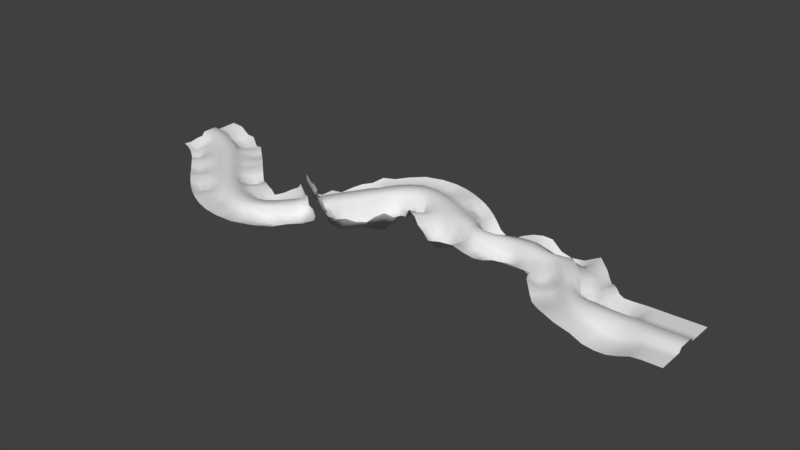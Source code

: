 # Source: Level4b.blend  (saved by Blender 2.78.0; exported with 4.5.12 LTS)
import bpy
from mathutils import Matrix  # noqa: F401  (used for matrix-valued properties, if any)

bpy.ops.wm.read_factory_settings(use_empty=True)
scene = bpy.context.scene
scene.name = 'Scene'

# ---- collections
col_collection_1 = bpy.data.collections.new('Collection 1'); scene.collection.children.link(col_collection_1)

# ---- world
world_world = bpy.data.worlds.new('World'); scene.world = world_world
world_world.color = (0.05088, 0.05088, 0.05088)
world_world.use_sun_shadow = False
world_world.sun_shadow_jitter_overblur = 0.0
world_world.cycles.sampling_method = 'MANUAL'

# ---- meshes
me_plane_001 = bpy.data.meshes.new('Plane.001')
me_plane_001.from_pydata([(0.9865, 2.29, -0.3014), (0.8781, -1.194, -0.3014), (2.586, 2.445, -0.3014), (3.033, -1.011, -0.2928), (1.007, 2.953, 0.5271), (2.5, 3.102, 0.5271), (0.8584, -1.827, 0.5271), (3.112, -1.631, 0.5874), (1.063, 4.789, 0.5686), (2.25, 4.873, 0.8972), (0.8011, -3.669, 0.5271), (3.333, -3.403, 0.9473), (1.109, 6.612, 0.9089), (0.7428, -5.544, 0.5271), (3.572, -5.256, 0.9944), (1.175, 8.485, 0.6726), (0.6857, -7.381, 0.5271), (3.825, -7.137, 0.6195), (0.9323, 0.5482, -0.3014), (2.809, 0.7161, -0.3014), (4.184, 2.77, -0.3014), (5.131, -0.5611, -0.1626), (4.002, 3.407, 0.5303), (5.288, -1.117, 1.004), (3.464, 5.039, 1.417), (5.731, -2.685, 2.305), (2.928, 6.749, 2.017), (6.234, -4.457, 2.507), (2.46, 8.657, 1.14), (6.775, -6.352, 1.7), (4.66, 1.094, -0.3014), (5.782, 3.31, -0.3014), (7.167, 0.133, -0.1928), (5.518, 3.917, 0.5321), (7.407, -0.3866, 0.9638), (4.75, 5.469, 1.389), (8.084, -1.817, 2.425), (3.98, 7.094, 2.049), (8.825, -3.505, 2.633), (9.609, -5.438, 1.262), (6.477, 1.711, -0.3014), (7.355, 4.173, -0.3014), (9.044, 1.155, -0.1599), (7.034, 4.752, 0.5271), (9.345, 0.6869, 1.067), (6.128, 6.317, 0.8532), (10.23, -0.6391, 2.522), (5.204, 7.898, 1.866), (11.15, -2.179, 3.144), (4.333, 9.589, 1.19), (12.06, -3.974, 2.282), (8.201, 2.648, -0.3014), (8.919, 5.13, -0.3014), (10.85, 2.234, -0.2848), (8.551, 5.682, 0.5271), (11.2, 1.734, 0.6861), (7.528, 7.215, 0.6763), (12.23, 0.414, 1.874), (6.486, 8.775, 2.246), (13.28, -1.052, 2.475), (5.467, 10.3, 2.003), (14.3, -2.738, 1.661), (9.886, 3.68, -0.3014), (10.46, 6.249, -0.3014), (12.56, 3.471, -0.3014), (10.05, 6.778, 0.5271), (12.94, 2.966, 0.5271), (8.942, 8.247, 0.6935), (14.06, 1.507, 0.5953), (7.809, 9.742, 2.336), (15.19, 0.03162, 0.7554), (6.699, 11.21, 2.175), (16.3, -1.451, 0.6156), (11.51, 4.86, -0.3014), (11.97, 7.486, -0.3014), (14.19, 4.796, -0.3014), (11.55, 7.997, 0.5271), (14.59, 4.308, 0.5304), (10.37, 9.419, 0.5865), (15.76, 2.915, 0.8821), (9.18, 10.87, 1.43), (16.96, 1.512, 1.417), (8.011, 12.28, 1.25), (18.13, 0.0835, 1.288), (13.08, 6.141, -0.3014), (13.47, 8.77, -0.3014), (15.78, 6.157, -0.3014), (13.03, 9.267, 0.5271), (16.2, 5.682, 0.5336), (11.81, 10.65, 0.5271), (17.42, 4.338, 0.9851), (10.57, 12.06, 0.5448), (18.66, 2.972, 1.482), (9.356, 13.43, 0.5334), (19.88, 1.586, 1.383), (14.63, 7.463, -0.3014), (14.97, 10.14, -0.3014), (17.31, 7.564, -0.3014), (14.52, 10.63, 0.5271), (17.74, 7.096, 0.5271), (13.28, 12.0, 0.5271), (18.98, 5.736, 0.5665), (12.02, 13.38, 0.5271), (20.25, 4.363, 0.7343), (10.78, 14.74, 0.5271), (21.48, 2.998, 0.6625), (16.14, 8.853, -0.3014), (16.47, 11.54, -0.3014), (18.84, 8.981, -0.3014), (16.02, 12.02, 0.5271), (19.27, 8.516, 0.5272), (14.77, 13.38, 0.6608), (20.49, 7.185, 0.893), (13.49, 14.75, 1.347), (21.77, 5.809, 0.8987), (12.24, 16.1, 0.6536), (23.04, 4.44, 0.5273), (17.65, 10.26, -0.3014), (17.99, 12.96, -0.3014), (20.35, 10.4, -0.3014), (17.54, 13.45, 0.5271), (20.78, 9.931, 0.5276), (16.29, 14.8, 0.9233), (21.99, 8.6, 0.9732), (15.02, 16.18, 1.701), (23.26, 7.221, 0.9859), (13.78, 17.54, 0.7611), (24.54, 5.843, 0.528), (19.17, 11.68, -0.3014), (19.54, 14.39, -0.3014), (21.87, 11.8, -0.3014), (19.1, 14.88, 0.5271), (22.29, 11.33, 0.5271), (17.87, 16.26, 0.5277), (23.53, 9.955, 0.528), (16.61, 17.65, 0.5476), (24.78, 8.559, 0.5312), (15.39, 19.02, 0.5271), (26.01, 7.192, 0.5271), (20.71, 13.09, -0.3014), (21.14, 15.82, -0.3014), (23.41, 13.17, -0.3014), (20.71, 16.32, 0.5271), (23.82, 12.69, 0.5372), (19.51, 17.72, 0.5271), (24.99, 11.33, 1.038), (18.28, 19.14, 0.5271), (26.19, 9.933, 1.374), (17.09, 20.54, 0.5271), (27.43, 8.482, 0.6488), (22.27, 14.49, -0.3014), (22.81, 17.21, -0.3014), (24.98, 14.49, -0.3007), (22.4, 17.73, 0.5271), (25.37, 14.0, 0.5864), (21.25, 19.17, 0.7005), (26.45, 12.65, 1.909), (20.08, 20.64, 1.27), (27.59, 11.22, 2.563), (18.93, 22.08, 0.5492), (28.8, 9.699, 1.406), (23.9, 15.85, -0.3014), (24.55, 18.57, -0.3014), (26.59, 15.75, -0.3014), (24.16, 19.11, 0.5271), (26.96, 15.24, 0.5295), (23.1, 20.58, 1.535), (28.0, 13.79, 1.399), (22.0, 22.1, 2.087), (29.06, 12.32, 2.241), (20.91, 23.62, 0.5594), (30.19, 10.77, 1.232), (25.57, 17.16, -0.3014), (26.41, 19.86, -0.3014), (28.27, 16.9, -0.3014), (26.06, 20.42, 0.5271), (28.6, 16.36, 0.5271), (25.09, 21.97, 0.6763), (29.58, 14.8, 0.5681), (24.09, 23.56, 0.6506), (30.57, 13.23, 0.7918), (23.11, 25.13, 0.5271), (31.55, 11.66, 0.6058), (27.34, 18.38, -0.3014), (28.44, 21.01, -0.3014), (30.02, 17.9, -0.3014), (28.13, 21.6, 0.5271), (30.31, 17.34, 0.5271), (27.3, 23.24, 0.5271), (31.14, 15.69, 0.5271), (26.45, 24.91, 0.5271), (31.99, 14.02, 0.5271), (25.61, 26.55, 0.5271), (32.83, 12.38, 0.5271), (29.23, 19.45, -0.3014), (30.59, 22.01, -0.3014), (31.83, 18.75, -0.3014), (30.35, 22.63, 0.5323), (32.06, 18.16, 0.5271), (29.71, 24.31, 0.9642), (32.71, 16.44, 0.8249), (29.02, 26.1, 0.5707), (33.38, 14.69, 0.911), (28.37, 27.82, 0.5271), (34.04, 12.97, 0.5306), (31.21, 20.38, -0.3014), (32.93, 22.76, -0.3014), (33.72, 19.37, -0.3014), (32.78, 23.41, 0.5271), (33.86, 18.75, 0.5277), (32.36, 25.2, 0.5564), (34.28, 16.97, 1.089), (31.94, 27.03, 0.5271), (34.72, 15.16, 0.8038), (31.52, 28.82, 0.5271), (35.13, 13.35, 0.6436), (33.32, 21.06, -0.3014), (35.48, 23.14, -0.3014), (35.65, 19.66, -0.2969), (35.45, 23.81, 0.5271), (35.68, 19.04, 0.5961), (35.37, 25.65, 0.7217), (35.78, 17.28, 1.536), (35.28, 27.52, 0.7263), (35.88, 15.42, 1.438), (35.19, 29.36, 0.5271), (35.56, 21.4, -0.3014), (38.21, 23.05, -0.3014), (37.53, 19.64, -0.2652), (38.32, 23.6, 0.6854), (37.42, 19.04, 0.7308), (38.69, 25.49, 1.429), (37.07, 17.35, 1.878), (39.07, 27.35, 1.429), (39.43, 29.15, 0.6595), (37.87, 21.34, -0.3014), (40.96, 21.99, -0.2966), (39.26, 18.96, -0.2234), (41.03, 22.13, 1.258), (38.96, 18.44, 0.8637), (42.07, 23.98, 2.01), (43.11, 25.81, 1.543), (44.01, 27.41, 0.7653), (40.11, 20.47, -0.3014), (38.08, 16.98, 2.314), (37.17, 15.29, 2.071), (36.23, 13.59, 1.474), (43.11, 20.4, -0.3002), (40.81, 17.8, -0.2481), (43.31, 20.64, 1.02), (40.4, 17.35, 0.7809), (44.51, 21.97, 2.609), (39.27, 16.07, 2.286), (46.01, 23.69, 1.753), (37.99, 14.62, 2.188), (47.22, 25.07, 0.9472), (41.96, 19.1, -0.3014), (44.72, 18.59, 0.0596), (42.22, 16.37, -0.2999), (44.86, 18.77, 1.492), (41.75, 15.96, 0.5762), (46.56, 20.19, 2.288), (40.42, 14.76, 1.591), (48.11, 21.58, 1.777), (38.99, 13.52, 1.498), (49.48, 22.8, 0.5475), (37.59, 12.29, 1.072), (43.52, 17.53, -0.3014), (46.13, 16.64, 0.1988), (43.48, 14.77, -0.3014), (47.29, 15.18, 0.6684), (46.23, 16.66, 1.884), (42.97, 14.38, 0.5271), (48.31, 18.18, 2.107), (41.56, 13.19, 1.063), (49.8, 19.45, 1.536), (40.09, 12.04, 1.102), (51.18, 20.67, 0.7036), (38.58, 10.98, 0.5274), (44.85, 15.84, -0.3007), (46.18, 14.4, -0.8187), (39.69, 9.85, 0.008799), (52.81, 18.81, 0.1787), (41.2, 10.89, 0.03582), (51.41, 17.61, 0.4011), (42.93, 11.69, 0.4328), (49.96, 16.36, 0.5126), (44.23, 13.04, 0.007838), (47.87, 15.05, -0.302), (47.31, 15.11, -0.5443), (49.45, 12.26, 0.3267), (49.87, 11.5, -0.3014), (46.91, 9.657, -0.3014), (50.43, 11.85, 0.5271), (46.37, 9.324, 0.5307), (51.96, 12.89, 0.6211), (44.62, 9.013, 1.851), (53.12, 14.83, 2.07), (42.62, 8.305, 2.065), (55.11, 14.86, 0.6506), (40.9, 7.065, 1.84), (48.39, 10.58, -0.3014), (50.96, 9.696, -0.3014), (47.98, 7.891, -0.3014), (51.53, 10.04, 0.5272), (47.48, 7.6, 0.676), (52.74, 11.49, 3.067), (46.08, 6.925, 2.793), (54.62, 12.9, 3.824), (43.76, 5.76, 3.632), (56.33, 13.06, 0.8843), (41.83, 4.907, 2.951), (49.47, 8.793, -0.3014), (52.03, 7.897, -0.3014), (49.04, 6.112, -0.3014), (52.57, 8.227, 0.651), (48.5, 5.793, 0.547), (52.99, 9.252, 5.067), (47.2, 5.178, 2.732), (55.76, 10.87, 4.122), (44.87, 3.751, 2.786), (57.72, 11.55, 1.824), (42.91, 2.759, 2.313), (50.54, 7.004, -0.3014), (53.09, 6.118, -0.3014), (50.1, 4.327, -0.3014), (53.58, 6.414, 0.7412), (49.63, 4.048, 0.67), (54.48, 7.024, 3.781), (48.54, 3.632, 3.288), (57.39, 8.893, 4.094), (46.14, 2.057, 2.738), (59.02, 9.785, 2.078), (43.77, 0.7623, 3.249), (51.59, 5.222, -0.3014), (54.14, 4.359, -0.3014), (51.17, 2.542, -0.3014), (54.69, 4.692, 0.5774), (50.67, 2.239, 0.6284), (55.76, 5.142, 4.059), (49.75, 1.815, 3.077), (58.06, 6.353, 5.364), (47.19, 0.3011, 3.784), (59.77, 7.798, 1.339), (45.49, -0.8531, 2.203), (52.65, 3.45, -0.3014), (55.2, 2.633, -0.2977), (52.26, 0.7661, -0.3014), (55.69, 2.915, 0.7383), (51.83, 0.4873, 0.7259), (56.68, 3.33, 3.875), (50.97, 0.004423, 3.234), (59.19, 4.701, 5.813), (48.85, -1.383, 3.221), (60.57, 5.995, 0.9545), (47.03, -2.57, 1.516), (53.73, 1.7, -0.3014), (56.27, 0.9619, -0.2764), (53.45, -0.9514, -0.143), (56.66, 1.125, 1.075), (52.92, -1.312, 0.6591), (57.53, 1.415, 3.766), (51.43, -2.33, 1.107), (61.13, 3.742, 3.923), (49.96, -3.35, 2.219), (62.01, 4.706, 2.008), (48.28, -4.48, 1.517), (54.84, -0.008187, -0.3009), (57.38, -0.6136, -0.2753), (54.61, -2.709, -0.3014), (57.73, -0.4383, 1.193), (54.11, -3.092, 0.5277), (58.79, 0.1699, 3.594), (52.65, -4.203, 0.9356), (61.23, 1.822, 3.349), (51.16, -5.338, 1.681), (62.77, 3.338, 1.867), (49.68, -6.449, 0.6037), (56.0, -1.655, -0.3014), (58.52, -2.039, -0.3003), (55.93, -4.372, -0.3006), (57.44, -5.901, -0.3014), (58.98, -1.631, 0.6017), (55.46, -4.792, 0.5681), (57.04, -6.389, 0.5355), (60.18, -0.6427, 2.003), (54.19, -5.966, 1.233), (55.91, -7.783, 0.8271), (61.79, 0.7791, 2.435), (52.83, -7.203, 1.449), (54.75, -9.207, 1.548), (51.41, -8.464, 1.103), (53.52, -10.66, 0.8569), (57.22, -3.205, -0.3014), (59.66, -3.214, -0.3014), (60.78, -3.965, -0.3014), (59.27, -7.106, -0.3014), (60.08, -2.702, 0.5273), (61.07, -3.367, 0.5271), (58.99, -7.677, 0.5271), (61.2, -1.367, 1.566), (58.19, -9.338, 0.7782), (57.38, -11.03, 1.207), (63.63, 1.569, 0.9042), (56.58, -12.68, 0.5272), (58.55, -4.558, -0.3014), (60.02, -5.536, -0.3014), (61.9, -4.291, -0.3014), (61.4, -7.741, -0.3014), (61.31, -8.368, 0.5271), (62.27, -1.847, 1.407), (61.05, -10.19, 1.15), (60.78, -12.05, 1.04), (60.51, -13.87, 0.5271), (61.65, -6.016, -0.3014), (63.22, -4.318, -0.3014), (63.61, -7.774, -0.2627), (63.15, -3.659, 0.5271), (63.67, -8.39, 0.6296), (63.87, -10.23, 1.326), (62.55, -0.05708, 2.522), (64.08, -12.13, 1.533), (62.86, 1.871, 2.602), (64.3, -13.93, 0.5271), (63.42, -6.05, -0.3014), (64.75, -3.979, -0.3014), (65.73, -7.305, -0.2059), (64.57, -3.342, 0.5271), (65.9, -7.887, 0.7508), (64.07, -1.835, 3.257), (66.41, -9.644, 0.8754), (63.55, 0.09936, 2.596), (66.95, -11.51, 1.008), (67.47, -13.27, 0.5271), (65.24, -5.652, -0.3014), (66.4, -3.375, -0.3014), (67.73, -6.576, -0.2215), (66.15, -2.765, 0.5511), (67.97, -7.137, 0.7286), (65.47, -1.169, 2.161), (68.67, -8.818, 0.8314), (64.72, 0.6416, 1.519), (69.41, -10.6, 0.5916), (70.12, -12.31, 0.5271), (67.07, -4.983, -0.3014), (68.1, -2.582, -0.3014), (69.65, -5.692, -0.2534), (67.81, -1.989, 0.5334), (69.93, -6.236, 0.6954), (67.02, -0.4328, 1.373), (70.73, -7.854, 0.8566), (66.15, 1.337, 0.7517), (71.59, -9.573, 0.651), (65.33, 2.985, 0.5807), (72.42, -11.24, 0.5271), (68.88, -4.142, -0.3014), (69.85, -1.66, -0.3014), (71.51, -4.719, -0.2806), (69.53, -1.077, 0.5271), (71.8, -5.26, 0.6328), (68.65, 0.5397, 0.5694), (72.66, -6.847, 1.173), (67.73, 2.186, 0.8442), (73.58, -8.537, 1.737), (66.87, 3.805, 0.5705), (74.47, -10.16, 0.5304), (70.68, -3.191, -0.3014), (71.64, -0.6645, -0.3014), (73.33, -3.711, -0.2987), (71.31, -0.08583, 0.5411), (73.63, -4.26, 0.5635), (70.44, 1.473, 1.4), (74.51, -5.834, 0.8421), (69.52, 3.072, 2.252), (75.43, -7.545, 2.307), (68.43, 4.754, 1.591), (76.34, -9.13, 0.7786), (72.48, -2.188, -0.3014), (73.5, 0.36, -0.3014), (75.14, -2.717, -0.3014), (73.19, 0.9417, 0.5717), (75.43, -3.276, 0.5322), (72.39, 2.42, 2.483), (76.29, -4.876, 0.8039), (71.53, 4.008, 3.499), (77.17, -6.593, 2.405), (70.62, 5.751, 2.049), (78.04, -8.175, 1.179), (74.32, -1.179, -0.3014), (75.54, 1.342, -0.02337), (76.95, -1.797, -0.2936), (75.29, 1.856, 1.647), (77.2, -2.37, 0.5826), (74.56, 3.395, 4.253), (77.94, -3.998, 1.172), (73.78, 5.178, 5.004), (78.69, -5.64, 2.106), (72.97, 7.052, 2.762), (79.45, -7.33, 1.778), (76.24, -0.205, -0.3014), (78.08, 2.079, 0.6762), (78.77, -1.127, -0.1677), (77.96, 2.617, 2.292), (78.89, -1.702, 0.9839), (77.56, 4.395, 3.846), (79.26, -3.333, 2.563), (77.09, 6.511, 3.122), (79.64, -5.12, 3.055), (76.72, 8.397, 1.18), (78.41, 0.5588, -0.2939), (80.53, 2.564, -0.2793), (80.69, -0.6851, 0.6978), (80.5, 3.214, 0.6141), (80.7, -1.151, 2.676), (80.4, 5.023, 1.128), (80.78, -2.83, 4.621), (80.3, 6.939, 0.7818), (80.88, -4.735, 4.707), (80.21, 8.779, 0.5517), (81.02, -6.781, 3.22), (80.62, 0.8367, -0.2437), (82.8, 2.574, -0.235), (82.71, -0.6055, 1.53), (82.81, 3.227, 0.7362), (82.67, -0.797, 4.313), (82.81, 4.96, 2.209), (82.62, -2.621, 6.046), (82.83, 6.869, 1.988), (82.6, -4.539, 5.908), (82.87, 8.753, 1.281), (82.62, -6.646, 4.082), (82.77, 0.861, -0.1292), (84.95, 2.491, -0.1213), (84.78, -0.7507, 1.09), (84.97, 3.127, 1.045), (84.73, -0.9089, 3.98), (85.01, 4.834, 2.711), (84.6, -2.675, 5.966), (85.09, 6.776, 2.285), (84.55, -4.607, 5.732), (85.18, 8.646, 1.747), (84.53, -6.714, 3.842), (84.88, 0.7822, -0.1675), (87.06, 2.345, -0.0428), (86.88, -1.011, 0.161), (87.07, 2.794, 1.703), (86.86, -1.362, 2.188), (87.14, 4.447, 3.39), (86.75, -3.026, 4.526), (87.24, 6.602, 2.585), (86.73, -4.863, 4.514), (87.36, 8.544, 1.534), (86.64, -6.95, 2.675), (86.97, 0.6542, -0.2817), (89.13, 2.156, 0.1238), (88.97, -1.172, -0.06497), (89.14, 2.474, 2.257), (88.98, -1.571, 1.574), (89.23, 4.125, 3.552), (88.95, -3.378, 2.953), (89.36, 6.399, 2.278), (88.86, -5.242, 3.058), (89.49, 8.465, 0.7431), (88.72, -7.174, 1.874), (89.04, 0.5292, -0.2951), (91.2, 2.112, -0.1657), (91.03, -1.314, -0.1911), (91.21, 2.549, 1.518), (91.02, -1.811, 1.078), (91.27, 4.099, 2.955), (91.01, -3.568, 2.137), (91.41, 6.397, 1.57), (90.94, -5.395, 2.868), (91.53, 8.359, 0.529), (90.78, -7.359, 1.483), (91.11, 0.4078, -0.3008), (93.23, 2.045, -0.3014), (93.1, -1.428, -0.1966), (93.26, 2.679, 0.6553), (93.08, -2.032, 0.849), (93.31, 4.364, 1.532), (93.05, -3.698, 2.236), (93.39, 6.417, 1.316), (92.99, -5.532, 2.911), (93.49, 8.26, 0.5291), (92.88, -7.483, 1.632), (93.16, 0.3041, -0.2957), (95.23, 1.979, -0.2989), (95.19, -1.447, 0.3028), (95.24, 2.623, 0.5981), (95.2, -1.906, 2.025), (95.26, 4.416, 1.208), (95.22, -3.314, 4.428), (95.27, 6.361, 1.621), (95.2, -5.434, 4.457), (95.33, 8.198, 0.5297), (95.16, -7.359, 3.512), (95.21, 0.2443, -0.2033), (97.15, 1.986, -0.2916), (97.31, -1.389, 0.8488), (97.12, 2.648, 0.5288), (97.36, -1.919, 2.564), (97.04, 4.49, 0.6811), (97.47, -3.289, 5.453), (96.94, 6.367, 1.721), (97.55, -5.301, 5.325), (97.62, -7.286, 4.09), (97.22, 0.2625, -0.07724), (98.75, 2.119, -0.2939), (99.45, -1.219, 0.58), (98.62, 2.768, 0.5283), (99.59, -1.767, 2.129), (98.25, 4.575, 0.6624), (99.97, -3.311, 4.934), (100.4, -5.134, 5.652), (100.7, -7.035, 3.476), (99.1, 0.4237, -0.122), (99.73, 2.368, -0.2999), (101.6, -0.582, -0.125), (101.9, -1.101, 0.9075), (102.8, -2.551, 2.096), (103.8, -4.173, 1.982), (97.54, 8.202, 1.086), (104.8, -5.836, 0.8357), (100.6, 0.8894, -0.2532), (100.7, 3.319, -0.3014), (103.2, 0.9106, -0.301), (100.2, 3.777, 0.5271), (103.6, 0.4782, 0.5753), (104.9, -0.7426, 1.37), (106.3, -2.077, 1.937), (96.17, 7.617, 0.8803), (107.7, -3.363, 1.529), (101.9, 2.115, -0.3014), (102.0, 4.773, -0.2991), (104.6, 2.462, -0.3014), (101.5, 5.189, 0.6802), (105.1, 2.042, 0.5271), (100.3, 6.277, 1.984), (106.5, 0.8207, 0.7138), (98.82, 7.588, 2.003), (107.9, -0.4227, 2.044), (109.2, -1.641, 1.873), (103.3, 3.618, -0.3014), (103.4, 6.302, -0.2423), (106.0, 4.046, -0.2134), (103.0, 6.653, 0.997), (106.4, 3.652, 0.7273), (101.6, 7.814, 1.939), (107.8, 2.429, 1.077), (100.2, 9.082, 2.09), (109.3, 1.176, 2.225), (98.66, 10.38, 0.6093), (110.6, -0.02865, 1.862), (104.7, 5.173, -0.3014), (104.7, 7.873, -0.2248), (107.2, 5.818, 0.9667), (104.3, 8.228, 0.953), (107.6, 5.462, 2.172), (102.9, 9.508, 1.084), (109.0, 4.196, 2.07), (101.4, 10.76, 1.049), (110.6, 2.736, 1.413), (100.0, 11.99, 0.5764), (112.0, 1.516, 0.975), (106.0, 6.756, -0.2323), (106.1, 9.482, -0.3014), (108.5, 7.458, 1.902), (105.6, 9.915, 0.6183), (108.9, 7.027, 2.857), (104.3, 11.1, 1.456), (110.3, 5.77, 2.773), (102.9, 12.41, 1.404), (111.9, 4.237, 0.7044), (101.6, 13.64, 1.349), (113.3, 2.982, 0.5285), (107.4, 8.338, -0.1179), (107.6, 11.09, -0.3014), (109.9, 8.853, 1.671), (107.2, 11.54, 0.639), (110.4, 8.404, 2.75), (106.0, 12.74, 1.572), (111.7, 7.069, 3.078), (104.6, 14.17, 1.502), (113.1, 5.628, 1.88), (103.3, 15.46, 1.475), (114.5, 4.263, 0.5813), (108.9, 9.872, -0.2183), (109.6, 12.82, -0.3014), (111.5, 9.994, 0.3279), (109.2, 13.37, 0.5271), (111.8, 9.525, 1.987), (108.2, 14.89, 0.5272), (112.9, 7.99, 3.094), (107.1, 16.44, 0.5348), (114.0, 6.381, 2.675), (106.1, 17.96, 0.5283), (110.6, 11.38, -0.3013), (112.3, 13.99, -0.3011), (113.2, 10.64, -0.1527), (112.2, 14.63, 0.5286), (113.4, 10.05, 1.32), (111.7, 16.41, 0.5314), (113.9, 8.284, 3.027), (111.2, 18.22, 0.5291), (110.7, 20.0, 0.5271), (112.8, 12.31, -0.3014), (114.9, 14.39, -0.1254), (115.2, 10.92, -0.2427), (114.8, 15.05, 0.8025), (115.2, 10.3, 1.071), (114.7, 16.87, 1.063), (115.4, 8.461, 2.967), (114.5, 18.74, 1.139), (115.6, 6.591, 2.802), (114.3, 20.58, 0.9437), (115.7, 4.758, 0.7852), (115.0, 12.66, -0.2737), (117.1, 14.49, 0.3961), (117.2, 11.03, -0.218), (117.1, 15.14, 1.554), (117.2, 10.4, 1.103), (117.0, 16.96, 2.078), (117.3, 8.553, 2.897), (117.0, 18.83, 2.189), (117.3, 6.678, 2.716), (116.9, 20.68, 2.009), (117.4, 4.841, 0.7535), (117.2, 12.76, -0.1245), (119.3, 14.5, 0.7871), (119.3, 11.05, -0.2293), (119.3, 15.15, 1.951), (119.3, 10.42, 0.8609), (119.3, 16.98, 2.328), (119.3, 8.577, 2.115), (119.3, 18.85, 2.374), (119.3, 6.701, 1.921), (119.3, 20.69, 2.298), (119.3, 4.863, 0.6133), (119.3, 12.79, 0.002057), (121.4, 14.49, 0.6163), (121.3, 11.03, -0.2845), (121.4, 15.14, 1.797), (121.3, 10.4, 0.5402), (121.4, 16.96, 2.242), (121.3, 8.559, 0.7307), (121.5, 18.84, 2.329), (121.3, 6.683, 0.6602), (121.5, 20.68, 2.201), (121.2, 4.846, 0.5274), (121.4, 12.77, -0.0583), (123.5, 14.46, 0.08075), (123.4, 10.99, -0.3003), (123.5, 15.11, 1.12), (123.4, 10.35, 0.5271), (123.6, 16.94, 1.651), (123.3, 8.512, 0.5271), (123.6, 18.81, 1.814), (123.3, 6.637, 0.5271), (123.7, 20.65, 1.566), (123.2, 4.8, 0.5271), (123.4, 12.73, -0.2196), (125.6, 14.4, -0.2448), (125.5, 10.92, -0.3014), (125.6, 15.06, 0.6329), (125.4, 10.29, 0.5271), (125.7, 16.9, 0.7713), (125.4, 8.446, 0.5271), (125.7, 18.77, 0.8281), (125.3, 6.571, 0.5271), (125.8, 20.61, 0.7406), (125.3, 4.735, 0.5271), (125.5, 12.66, -0.2987), (127.7, 14.33, -0.3014), (127.5, 10.84, -0.3014), (127.7, 14.99, 0.5273), (127.5, 10.21, 0.5271), (127.8, 16.83, 0.5329), (127.4, 8.369, 0.5271), (127.8, 18.71, 0.5369), (127.4, 6.494, 0.5271), (127.9, 20.54, 0.531), (127.3, 4.658, 0.5271), (127.6, 12.59, -0.3014), (129.7, 14.26, -0.3014), (129.6, 10.77, -0.3014), (129.7, 14.92, 0.5271), (129.6, 10.14, 0.5271), (129.8, 16.76, 0.5271), (129.6, 8.295, 0.5271), (129.8, 18.64, 0.5271), (129.5, 6.42, 0.5271), (129.9, 20.47, 0.5271), (129.5, 4.583, 0.5271), (129.7, 12.51, -0.3014), (131.7, 14.2, -0.3014), (131.7, 10.72, -0.3014), (47.43, 12.62, -3.656), (131.7, 14.86, 0.5271), (40.78, 8.294, -2.828), (131.7, 10.08, 0.5271), (54.11, 16.96, -2.828), (131.7, 16.71, 0.5271), (42.32, 9.297, -2.828), (131.7, 8.239, 0.5271), (52.57, 15.96, -2.828), (131.7, 18.58, 0.5271), (43.9, 10.32, -2.828), (131.7, 6.364, 0.5271), (50.99, 14.94, -2.828), (131.7, 20.42, 0.5271), (45.44, 11.33, -2.828), (131.7, 4.526, 0.5271), (45.97, 11.67, -3.656), (131.7, 12.46, -0.3014), (48.89, 13.57, -1.082), (48.89, 13.57, -3.656), (48.89, 13.57, -2.579), (47.86, 15.25, -1.723), (44.8, 12.89, -0.9014), (50.37, 16.48, -0.6828), (43.29, 11.84, -0.9014), (45.85, 10.35, 0.1829), (51.4, 13.98, 0.1983), (44.27, 9.428, 0.2938), (52.89, 15.17, 0.4284), (42.72, 8.346, 0.2186), (54.52, 15.99, 0.1836), (41.08, 7.442, 0.3703), (47.43, 12.62, -0.6457), (48.89, 13.57, -2.159), (45.97, 11.67, -2.159), (51.87, 17.63, -0.7542), (41.76, 10.76, -0.9014), (53.29, 18.8, -0.8716), (40.25, 9.704, -0.9014), (46.75, 14.26, -1.73), (45.44, 11.33, -1.331), (50.99, 14.94, -1.331), (43.9, 10.32, -1.331), (52.57, 15.96, -1.331), (42.32, 9.297, -1.331), (54.11, 16.96, -1.331), (40.78, 8.295, -1.331), (47.43, 12.62, -2.159)], [], [(18, 1, 3, 19), (3, 1, 6, 7), (0, 2, 5, 4), (7, 6, 10, 11), (4, 5, 9, 8), (11, 10, 13, 14), (8, 9, 12), (14, 13, 16, 17), (0, 18, 19, 2), (19, 3, 21, 30), (21, 3, 7, 23), (2, 20, 22, 5), (23, 7, 11, 25), (5, 22, 24, 9), (25, 11, 14, 27), (9, 24, 26, 12), (27, 14, 17, 29), (12, 26, 28, 15), (2, 19, 30, 20), (30, 21, 32, 40), (32, 21, 23, 34), (20, 31, 33, 22), (34, 23, 25, 36), (22, 33, 35, 24), (36, 25, 27, 38), (24, 35, 37, 26), (38, 27, 29, 39), (26, 37, 28), (20, 30, 40, 31), (40, 32, 42, 51), (42, 32, 34, 44), (31, 41, 43, 33), (44, 34, 36, 46), (33, 43, 45, 35), (46, 36, 38, 48), (35, 45, 47, 37), (48, 38, 39, 50), (37, 47, 49, 28), (31, 40, 51, 41), (51, 42, 53, 62), (53, 42, 44, 55), (41, 52, 54, 43), (55, 44, 46, 57), (43, 54, 56, 45), (57, 46, 48, 59), (45, 56, 58, 47), (59, 48, 50, 61), (47, 58, 60, 49), (41, 51, 62, 52), (62, 53, 64, 73), (64, 53, 55, 66), (52, 63, 65, 54), (66, 55, 57, 68), (54, 65, 67, 56), (68, 57, 59, 70), (56, 67, 69, 58), (70, 59, 61, 72), (58, 69, 71, 60), (52, 62, 73, 63), (73, 64, 75, 84), (75, 64, 66, 77), (63, 74, 76, 65), (77, 66, 68, 79), (65, 76, 78, 67), (79, 68, 70, 81), (67, 78, 80, 69), (81, 70, 72, 83), (69, 80, 82, 71), (63, 73, 84, 74), (84, 75, 86, 95), (86, 75, 77, 88), (74, 85, 87, 76), (88, 77, 79, 90), (76, 87, 89, 78), (90, 79, 81, 92), (78, 89, 91, 80), (92, 81, 83, 94), (80, 91, 93, 82), (74, 84, 95, 85), (95, 86, 97, 106), (97, 86, 88, 99), (85, 96, 98, 87), (99, 88, 90, 101), (87, 98, 100, 89), (101, 90, 92, 103), (89, 100, 102, 91), (103, 92, 94, 105), (91, 102, 104, 93), (85, 95, 106, 96), (106, 97, 108, 117), (108, 97, 99, 110), (96, 107, 109, 98), (110, 99, 101, 112), (98, 109, 111, 100), (112, 101, 103, 114), (100, 111, 113, 102), (114, 103, 105, 116), (102, 113, 115, 104), (96, 106, 117, 107), (117, 108, 119, 128), (119, 108, 110, 121), (107, 118, 120, 109), (121, 110, 112, 123), (109, 120, 122, 111), (123, 112, 114, 125), (111, 122, 124, 113), (125, 114, 116, 127), (113, 124, 126, 115), (107, 117, 128, 118), (128, 119, 130, 139), (130, 119, 121, 132), (118, 129, 131, 120), (132, 121, 123, 134), (120, 131, 133, 122), (134, 123, 125, 136), (122, 133, 135, 124), (136, 125, 127, 138), (124, 135, 137, 126), (118, 128, 139, 129), (139, 130, 141, 150), (141, 130, 132, 143), (129, 140, 142, 131), (143, 132, 134, 145), (131, 142, 144, 133), (145, 134, 136, 147), (133, 144, 146, 135), (147, 136, 138, 149), (135, 146, 148, 137), (129, 139, 150, 140), (150, 141, 152, 161), (152, 141, 143, 154), (140, 151, 153, 142), (154, 143, 145, 156), (142, 153, 155, 144), (156, 145, 147, 158), (144, 155, 157, 146), (158, 147, 149, 160), (146, 157, 159, 148), (140, 150, 161, 151), (161, 152, 163, 172), (163, 152, 154, 165), (151, 162, 164, 153), (165, 154, 156, 167), (153, 164, 166, 155), (167, 156, 158, 169), (155, 166, 168, 157), (169, 158, 160, 171), (157, 168, 170, 159), (151, 161, 172, 162), (172, 163, 174, 183), (174, 163, 165, 176), (162, 173, 175, 164), (176, 165, 167, 178), (164, 175, 177, 166), (178, 167, 169, 180), (166, 177, 179, 168), (180, 169, 171, 182), (168, 179, 181, 170), (162, 172, 183, 173), (183, 174, 185, 194), (185, 174, 176, 187), (173, 184, 186, 175), (187, 176, 178, 189), (175, 186, 188, 177), (189, 178, 180, 191), (177, 188, 190, 179), (191, 180, 182, 193), (179, 190, 192, 181), (173, 183, 194, 184), (194, 185, 196, 205), (196, 185, 187, 198), (184, 195, 197, 186), (198, 187, 189, 200), (186, 197, 199, 188), (200, 189, 191, 202), (188, 199, 201, 190), (202, 191, 193, 204), (190, 201, 203, 192), (184, 194, 205, 195), (205, 196, 207, 216), (207, 196, 198, 209), (195, 206, 208, 197), (209, 198, 200, 211), (197, 208, 210, 199), (211, 200, 202, 213), (199, 210, 212, 201), (213, 202, 204, 215), (201, 212, 214, 203), (195, 205, 216, 206), (216, 207, 218, 226), (218, 207, 209, 220), (206, 217, 219, 208), (220, 209, 211, 222), (208, 219, 221, 210), (222, 211, 213, 224), (210, 221, 223, 212), (224, 213, 215), (212, 223, 225, 214), (206, 216, 226, 217), (226, 218, 228, 235), (228, 218, 220, 230), (217, 227, 229, 219), (230, 220, 222, 232), (219, 229, 231, 221), (232, 222, 224), (221, 231, 233, 223), (224, 215, 246), (223, 233, 234, 225), (217, 226, 235, 227), (235, 228, 237, 243), (237, 228, 239), (239, 228, 230), (227, 236, 238, 229), (239, 230, 232, 244), (229, 238, 240, 231), (244, 232, 224, 245), (231, 240, 241, 233), (245, 224, 246), (233, 241, 242, 234), (227, 235, 243, 236), (243, 237, 248, 256), (248, 237, 239, 250), (236, 247, 249, 238), (250, 239, 244, 252), (238, 249, 251, 240), (252, 244, 245, 254), (240, 251, 253, 241), (254, 245, 246), (241, 253, 255, 242), (236, 243, 256, 247), (256, 248, 258, 267), (258, 248, 250, 260), (247, 257, 259, 249), (260, 250, 252, 262), (249, 259, 261, 251), (262, 252, 254, 264), (251, 261, 263, 253), (264, 254, 246, 266), (253, 263, 265, 255), (247, 256, 267, 257), (267, 258, 269, 279), (269, 258, 260, 272), (257, 268, 271, 259), (272, 260, 262, 274), (259, 271, 273, 261), (274, 262, 264, 276), (261, 273, 275, 263), (276, 264, 266, 278), (263, 275, 277, 265), (257, 267, 279, 268), (279, 269, 287, 280), (268, 289, 270), (287, 269, 272), (268, 270, 271), (287, 272, 274, 285), (271, 270, 286, 273), (285, 274, 276, 283), (273, 286, 284, 275), (283, 276, 278, 281), (275, 284, 282, 277), (268, 279, 280, 289), (283, 281, 835, 833), (829, 822, 292, 301), (815, 291, 290), (292, 822, 294), (290, 291, 293), (294, 822, 824, 296), (290, 293, 295, 823), (296, 824, 826, 298), (823, 295, 297, 825), (298, 826, 828, 300), (825, 297, 299, 827), (815, 829, 301, 291), (301, 292, 303, 312), (303, 292, 294, 305), (291, 302, 304, 293), (305, 294, 296, 307), (293, 304, 306, 295), (307, 296, 298, 309), (295, 306, 308, 297), (309, 298, 300, 311), (297, 308, 310, 299), (291, 301, 312, 302), (312, 303, 314, 323), (314, 303, 305, 316), (302, 313, 315, 304), (316, 305, 307, 318), (304, 315, 317, 306), (318, 307, 309, 320), (306, 317, 319, 308), (320, 309, 311, 322), (308, 319, 321, 310), (302, 312, 323, 313), (323, 314, 325, 334), (325, 314, 316, 327), (313, 324, 326, 315), (327, 316, 318, 329), (315, 326, 328, 317), (329, 318, 320, 331), (317, 328, 330, 319), (331, 320, 322, 333), (319, 330, 332, 321), (313, 323, 334, 324), (334, 325, 336, 345), (336, 325, 327, 338), (324, 335, 337, 326), (338, 327, 329, 340), (326, 337, 339, 328), (340, 329, 331, 342), (328, 339, 341, 330), (342, 331, 333, 344), (330, 341, 343, 332), (324, 334, 345, 335), (345, 336, 347, 356), (347, 336, 338, 349), (335, 346, 348, 337), (349, 338, 340, 351), (337, 348, 350, 339), (351, 340, 342, 353), (339, 350, 352, 341), (353, 342, 344, 355), (341, 352, 354, 343), (335, 345, 356, 346), (356, 347, 358, 367), (358, 347, 349, 360), (346, 357, 359, 348), (360, 349, 351, 362), (348, 359, 361, 350), (362, 351, 353, 364), (350, 361, 363, 352), (364, 353, 355, 366), (352, 363, 365, 354), (346, 356, 367, 357), (367, 358, 369, 378), (369, 358, 360, 371), (357, 368, 370, 359), (371, 360, 362, 373), (359, 370, 372, 361), (373, 362, 364, 375), (361, 372, 374, 363), (375, 364, 366, 377), (363, 374, 376, 365), (357, 367, 378, 368), (378, 369, 380, 393), (380, 369, 371, 383), (368, 379, 382, 370), (383, 371, 373, 386), (370, 382, 385, 372), (386, 373, 375, 389), (372, 385, 388, 374), (389, 375, 377, 391), (374, 388, 422, 376), (368, 378, 393, 379), (393, 380, 381, 405), (381, 380, 383, 384), (379, 394, 397, 382), (384, 383, 386, 387), (382, 397, 400, 385), (387, 386, 389, 390), (385, 400, 420, 388), (390, 389, 391, 392), (388, 420, 403, 422), (379, 393, 405, 394), (405, 381, 396, 406), (396, 381, 384, 399), (394, 395, 398, 397), (399, 384, 387, 401), (397, 398, 400), (401, 387, 390, 402), (402, 390, 392, 404), (420, 422, 403), (394, 405, 406, 395), (406, 396, 408, 414), (408, 396, 399), (408, 399, 409), (395, 407, 398), (409, 399, 401, 411), (398, 410, 400), (411, 401, 402, 412), (400, 410, 420), (412, 402, 404, 413), (395, 406, 414, 407), (414, 408, 416, 424), (416, 408, 409, 418), (407, 415, 417, 398), (418, 409, 411, 419), (398, 417, 410), (419, 411, 412, 421), (421, 412, 413, 423), (407, 414, 424, 415), (424, 416, 426, 434), (426, 416, 418, 428), (415, 425, 427, 417), (428, 418, 419, 430), (417, 427, 429, 410), (430, 419, 421, 432), (410, 429, 431, 420), (432, 421, 423, 433), (420, 431, 422), (415, 424, 434, 425), (434, 426, 436, 444), (436, 426, 428, 438), (425, 435, 437, 427), (438, 428, 430, 440), (427, 437, 439, 429), (440, 430, 432, 442), (429, 439, 441, 431), (442, 432, 433, 443), (431, 441, 403, 422), (425, 434, 444, 435), (444, 436, 446, 455), (446, 436, 438, 448), (435, 445, 447, 437), (448, 438, 440, 450), (437, 447, 449, 439), (450, 440, 442, 452), (439, 449, 451, 441), (452, 442, 443, 454), (441, 451, 453, 403), (435, 444, 455, 445), (455, 446, 457, 466), (457, 446, 448, 459), (445, 456, 458, 447), (459, 448, 450, 461), (447, 458, 460, 449), (461, 450, 452, 463), (449, 460, 462, 451), (463, 452, 454, 465), (451, 462, 464, 453), (445, 455, 466, 456), (466, 457, 468, 477), (468, 457, 459, 470), (456, 467, 469, 458), (470, 459, 461, 472), (458, 469, 471, 460), (472, 461, 463, 474), (460, 471, 473, 462), (474, 463, 465, 476), (462, 473, 475, 464), (456, 466, 477, 467), (477, 468, 479, 488), (479, 468, 470, 481), (467, 478, 480, 469), (481, 470, 472, 483), (469, 480, 482, 471), (483, 472, 474, 485), (471, 482, 484, 473), (485, 474, 476, 487), (473, 484, 486, 475), (467, 477, 488, 478), (488, 479, 490, 499), (490, 479, 481, 492), (478, 489, 491, 480), (492, 481, 483, 494), (480, 491, 493, 482), (494, 483, 485, 496), (482, 493, 495, 484), (496, 485, 487, 498), (484, 495, 497, 486), (478, 488, 499, 489), (499, 490, 501, 509), (501, 490, 492, 503), (489, 500, 502, 491), (503, 492, 494, 505), (491, 502, 504, 493), (505, 494, 496, 507), (493, 504, 506, 495), (507, 496, 498), (495, 506, 508, 497), (489, 499, 509, 500), (509, 501, 511, 520), (511, 501, 503, 513), (500, 510, 512, 502), (513, 503, 505, 515), (502, 512, 514, 504), (515, 505, 507, 517), (504, 514, 516, 506), (517, 507, 498, 519), (506, 516, 518, 508), (500, 509, 520, 510), (520, 511, 522, 531), (522, 511, 513, 524), (510, 521, 523, 512), (524, 513, 515, 526), (512, 523, 525, 514), (526, 515, 517, 528), (514, 525, 527, 516), (528, 517, 519, 530), (516, 527, 529, 518), (510, 520, 531, 521), (531, 522, 533, 542), (533, 522, 524, 535), (521, 532, 534, 523), (535, 524, 526, 537), (523, 534, 536, 525), (537, 526, 528, 539), (525, 536, 538, 527), (539, 528, 530, 541), (527, 538, 540, 529), (521, 531, 542, 532), (542, 533, 544, 553), (544, 533, 535, 546), (532, 543, 545, 534), (546, 535, 537, 548), (534, 545, 547, 536), (548, 537, 539, 550), (536, 547, 549, 538), (550, 539, 541, 552), (538, 549, 551, 540), (532, 542, 553, 543), (553, 544, 555, 564), (555, 544, 546, 557), (543, 554, 556, 545), (557, 546, 548, 559), (545, 556, 558, 547), (559, 548, 550, 561), (547, 558, 560, 549), (561, 550, 552, 563), (549, 560, 562, 551), (543, 553, 564, 554), (564, 555, 566, 575), (566, 555, 557, 568), (554, 565, 567, 556), (568, 557, 559, 570), (556, 567, 569, 558), (570, 559, 561, 572), (558, 569, 571, 560), (572, 561, 563, 574), (560, 571, 573, 562), (554, 564, 575, 565), (575, 566, 577, 586), (577, 566, 568, 579), (565, 576, 578, 567), (579, 568, 570, 581), (567, 578, 580, 569), (581, 570, 572, 583), (569, 580, 582, 571), (583, 572, 574, 585), (571, 582, 584, 573), (565, 575, 586, 576), (586, 577, 588, 597), (588, 577, 579, 590), (576, 587, 589, 578), (590, 579, 581, 592), (578, 589, 591, 580), (592, 581, 583, 594), (580, 591, 593, 582), (594, 583, 585, 596), (582, 593, 595, 584), (576, 586, 597, 587), (597, 588, 599, 607), (599, 588, 590, 601), (587, 598, 600, 589), (601, 590, 592, 603), (589, 600, 602, 591), (603, 592, 594, 605), (591, 602, 604, 593), (605, 594, 596, 606), (593, 604, 631, 595), (587, 597, 607, 598), (607, 599, 609, 616), (609, 599, 601, 611), (598, 608, 610, 600), (611, 601, 603, 613), (600, 610, 612, 602), (613, 603, 605, 614), (602, 612, 604), (614, 605, 606, 615), (604, 622, 631), (598, 607, 616, 608), (616, 609, 618, 624), (618, 609, 611, 619), (608, 617, 610), (619, 611, 613, 620), (620, 613, 614, 621), (621, 614, 615, 623), (608, 616, 624, 617), (624, 618, 626, 633), (626, 618, 619, 628), (617, 625, 627, 610), (628, 619, 620, 629), (610, 627, 612), (629, 620, 621, 630), (630, 621, 623, 632), (617, 624, 633, 625), (633, 626, 635, 643), (635, 626, 628, 637), (625, 634, 636, 627), (637, 628, 629, 639), (627, 636, 638, 612), (639, 629, 630, 641), (612, 638, 640, 604), (641, 630, 632, 642), (604, 640, 622, 631), (625, 633, 643, 634), (643, 635, 645, 654), (645, 635, 637, 647), (634, 644, 646, 636), (647, 637, 639, 649), (636, 646, 648, 638), (649, 639, 641, 651), (638, 648, 650, 640), (651, 641, 642, 653), (640, 650, 652, 622), (634, 643, 654, 644), (654, 645, 656, 665), (656, 645, 647, 658), (644, 655, 657, 646), (658, 647, 649, 660), (646, 657, 659, 648), (660, 649, 651, 662), (648, 659, 661, 650), (662, 651, 653, 664), (650, 661, 663, 652), (644, 654, 665, 655), (665, 656, 667, 676), (667, 656, 658, 669), (655, 666, 668, 657), (669, 658, 660, 671), (657, 668, 670, 659), (671, 660, 662, 673), (659, 670, 672, 661), (673, 662, 664, 675), (661, 672, 674, 663), (655, 665, 676, 666), (676, 667, 678, 687), (678, 667, 669, 680), (666, 677, 679, 668), (680, 669, 671, 682), (668, 679, 681, 670), (682, 671, 673, 684), (670, 681, 683, 672), (684, 673, 675, 686), (672, 683, 685, 674), (666, 676, 687, 677), (687, 678, 689, 697), (689, 678, 680, 691), (677, 688, 690, 679), (691, 680, 682, 693), (679, 690, 692, 681), (693, 682, 684, 695), (681, 692, 694, 683), (695, 684, 686), (683, 694, 696, 685), (677, 687, 697, 688), (697, 689, 699, 706), (699, 689, 691, 701), (688, 698, 700, 690), (701, 691, 693, 703), (690, 700, 702, 692), (703, 693, 695), (692, 702, 704, 694), (694, 704, 705, 696), (688, 697, 706, 698), (706, 699, 708, 717), (708, 699, 701, 710), (698, 707, 709, 700), (710, 701, 703, 712), (700, 709, 711, 702), (712, 703, 695, 714), (702, 711, 713, 704), (714, 695, 686, 716), (704, 713, 715, 705), (698, 706, 717, 707), (717, 708, 719, 728), (719, 708, 710, 721), (707, 718, 720, 709), (721, 710, 712, 723), (709, 720, 722, 711), (723, 712, 714, 725), (711, 722, 724, 713), (725, 714, 716, 727), (713, 724, 726, 715), (707, 717, 728, 718), (728, 719, 730, 739), (730, 719, 721, 732), (718, 729, 731, 720), (732, 721, 723, 734), (720, 731, 733, 722), (734, 723, 725, 736), (722, 733, 735, 724), (736, 725, 727, 738), (724, 735, 737, 726), (718, 728, 739, 729), (739, 730, 741, 750), (741, 730, 732, 743), (729, 740, 742, 731), (743, 732, 734, 745), (731, 742, 744, 733), (745, 734, 736, 747), (733, 744, 746, 735), (747, 736, 738, 749), (735, 746, 748, 737), (729, 739, 750, 740), (750, 741, 752, 761), (752, 741, 743, 754), (740, 751, 753, 742), (754, 743, 745, 756), (742, 753, 755, 744), (756, 745, 747, 758), (744, 755, 757, 746), (758, 747, 749, 760), (746, 757, 759, 748), (740, 750, 761, 751), (761, 752, 763, 772), (763, 752, 754, 765), (751, 762, 764, 753), (765, 754, 756, 767), (753, 764, 766, 755), (767, 756, 758, 769), (755, 766, 768, 757), (769, 758, 760, 771), (757, 768, 770, 759), (751, 761, 772, 762), (772, 763, 774, 783), (774, 763, 765, 776), (762, 773, 775, 764), (776, 765, 767, 778), (764, 775, 777, 766), (778, 767, 769, 780), (766, 777, 779, 768), (780, 769, 771, 782), (768, 779, 781, 770), (762, 772, 783, 773), (783, 774, 785, 794), (785, 774, 776, 787), (773, 784, 786, 775), (787, 776, 778, 789), (775, 786, 788, 777), (789, 778, 780, 791), (777, 788, 790, 779), (791, 780, 782, 793), (779, 790, 792, 781), (773, 783, 794, 784), (794, 785, 796, 814), (796, 785, 787, 800), (784, 795, 798, 786), (800, 787, 789, 804), (786, 798, 802, 788), (804, 789, 791, 808), (788, 802, 806, 790), (808, 791, 793, 812), (790, 806, 810, 792), (784, 794, 814, 795), (844, 830, 816, 797), (841, 839, 807, 803), (840, 842, 801, 805), (830, 815, 817, 816), (843, 841, 803, 799), (815, 838, 809, 817), (839, 837, 811, 807), (831, 844, 797, 813), (822, 829, 837), (838, 840, 805, 809), (837, 831, 813, 811), (823, 825, 840, 838), (270, 289, 818, 288), (828, 826, 841, 843), (280, 287, 819, 836), (825, 827, 842, 840), (282, 284, 832, 834), (829, 815, 830, 844), (285, 283, 833, 821), (824, 822, 837, 839), (837, 829, 844, 831), (290, 823, 838, 815), (286, 270, 288, 820), (826, 824, 839, 841), (284, 286, 820, 832), (289, 280, 836, 818), (287, 285, 821, 819)])
me_plane_001.polygons.foreach_set('use_smooth', [True] * 771)
_uv = me_plane_001.uv_layers.new(name='UVMap')
_uv.uv.foreach_set('vector', [0.5036, 0.5042, 0.9982, 0.5042, 0.9982, 0.9962, 0.5036, 0.9962, 0.9777, 0.6603, 0.5062, 0.6603, 0.5062, 0.5111, 0.9777, 0.5111, 0.5027, 0.8387, 0.9754, 0.8387, 0.9754, 0.9914, 0.5027, 0.9914, 0.5253, 0.9951, 0.5253, 0.511, 0.9554, 0.511, 0.9554, 0.9951, 0.9573, 0.5119, 0.9571, 0.9959, 0.5271, 0.9957, 0.5272, 0.5117, 0.5213, 0.9951, 0.5213, 0.511, 0.959, 0.511, 0.959, 0.9951, 0.9579, 0.5117, 0.9578, 0.9957, 0.5202, 0.5116, 0.5283, 0.9951, 0.5283, 0.511, 0.9571, 0.511, 0.9571, 0.9951, 0.5042, 0.5042, 0.9988, 0.5042, 0.9988, 0.9962, 0.5042, 0.9962, 0.5036, 0.5042, 0.9982, 0.5042, 0.9982, 0.9962, 0.5036, 0.9962, 0.9777, 0.6603, 0.5062, 0.6603, 0.5062, 0.5111, 0.9777, 0.5111, 0.5027, 0.8387, 0.9754, 0.8387, 0.9754, 0.9914, 0.5027, 0.9914, 0.5253, 0.9951, 0.5253, 0.511, 0.9554, 0.511, 0.9554, 0.9951, 0.9573, 0.5119, 0.9571, 0.9959, 0.5271, 0.9957, 0.5272, 0.5117, 0.5213, 0.9951, 0.5213, 0.511, 0.959, 0.511, 0.959, 0.9951, 0.9579, 0.5117, 0.9578, 0.9957, 0.52, 0.9956, 0.5202, 0.5116, 0.5283, 0.9951, 0.5283, 0.511, 0.9571, 0.511, 0.9571, 0.9951, 0.9543, 0.5116, 0.9541, 0.9956, 0.5253, 0.9954, 0.5255, 0.5114, 0.5042, 0.5042, 0.9988, 0.5042, 0.9988, 0.9962, 0.5042, 0.9962, 0.5036, 0.5042, 0.9982, 0.5042, 0.9982, 0.9962, 0.5036, 0.9962, 0.9777, 0.6603, 0.5062, 0.6603, 0.5062, 0.5111, 0.9777, 0.5111, 0.5027, 0.8387, 0.9754, 0.8387, 0.9754, 0.9914, 0.5027, 0.9914, 0.5253, 0.9951, 0.5253, 0.511, 0.9554, 0.511, 0.9554, 0.9951, 0.9573, 0.5119, 0.9571, 0.9959, 0.5271, 0.9957, 0.5272, 0.5117, 0.5213, 0.9951, 0.5213, 0.511, 0.959, 0.511, 0.959, 0.9951, 0.9579, 0.5117, 0.9578, 0.9957, 0.52, 0.9956, 0.5202, 0.5116, 0.5283, 0.9951, 0.5283, 0.511, 0.9571, 0.511, 0.9571, 0.9951, 0.9543, 0.5116, 0.9541, 0.9956, 0.5255, 0.5114, 0.5042, 0.5042, 0.9988, 0.5042, 0.9988, 0.9962, 0.5042, 0.9962, 0.5036, 0.5042, 0.9982, 0.5042, 0.9982, 0.9962, 0.5036, 0.9962, 0.9777, 0.6603, 0.5062, 0.6603, 0.5062, 0.5111, 0.9777, 0.5111, 0.5027, 0.8387, 0.9754, 0.8387, 0.9754, 0.9914, 0.5027, 0.9914, 0.5253, 0.9951, 0.5253, 0.511, 0.9554, 0.511, 0.9554, 0.9951, 0.9573, 0.5119, 0.9571, 0.9959, 0.5271, 0.9957, 0.5272, 0.5117, 0.5213, 0.9951, 0.5213, 0.511, 0.959, 0.511, 0.959, 0.9951, 0.9579, 0.5117, 0.9578, 0.9957, 0.52, 0.9956, 0.5202, 0.5116, 0.5283, 0.9951, 0.5283, 0.511, 0.9571, 0.511, 0.9571, 0.9951, 0.9543, 0.5116, 0.9541, 0.9956, 0.5253, 0.9954, 0.5255, 0.5114, 0.5042, 0.5042, 0.9988, 0.5042, 0.9988, 0.9962, 0.5042, 0.9962, 0.5036, 0.5042, 0.9982, 0.5042, 0.9982, 0.9962, 0.5036, 0.9962, 0.9777, 0.6603, 0.5062, 0.6603, 0.5062, 0.5111, 0.9777, 0.5111, 0.5027, 0.8387, 0.9754, 0.8387, 0.9754, 0.9914, 0.5027, 0.9914, 0.5253, 0.9951, 0.5253, 0.511, 0.9554, 0.511, 0.9554, 0.9951, 0.9573, 0.5119, 0.9571, 0.9959, 0.5271, 0.9957, 0.5272, 0.5117, 0.5213, 0.9951, 0.5213, 0.511, 0.959, 0.511, 0.959, 0.9951, 0.9579, 0.5117, 0.9578, 0.9957, 0.52, 0.9956, 0.5202, 0.5116, 0.5283, 0.9951, 0.5283, 0.511, 0.9571, 0.511, 0.9571, 0.9951, 0.9543, 0.5116, 0.9541, 0.9956, 0.5253, 0.9954, 0.5255, 0.5114, 0.5042, 0.5042, 0.9988, 0.5042, 0.9988, 0.9962, 0.5042, 0.9962, 0.5036, 0.5042, 0.9982, 0.5042, 0.9982, 0.9962, 0.5036, 0.9962, 0.9777, 0.6603, 0.5062, 0.6603, 0.5062, 0.5111, 0.9777, 0.5111, 0.5027, 0.8387, 0.9754, 0.8387, 0.9754, 0.9914, 0.5027, 0.9914, 0.5253, 0.9951, 0.5253, 0.511, 0.9554, 0.511, 0.9554, 0.9951, 0.9573, 0.5119, 0.9571, 0.9959, 0.5271, 0.9957, 0.5272, 0.5117, 0.5213, 0.9951, 0.5213, 0.511, 0.959, 0.511, 0.959, 0.9951, 0.9579, 0.5117, 0.9578, 0.9957, 0.52, 0.9956, 0.5202, 0.5116, 0.5283, 0.9951, 0.5283, 0.511, 0.9571, 0.511, 0.9571, 0.9951, 0.9543, 0.5116, 0.9541, 0.9956, 0.5253, 0.9954, 0.5255, 0.5114, 0.5042, 0.5042, 0.9988, 0.5042, 0.9988, 0.9962, 0.5042, 0.9962, 0.5036, 0.5042, 0.9982, 0.5042, 0.9982, 0.9962, 0.5036, 0.9962, 0.9777, 0.6603, 0.5062, 0.6603, 0.5062, 0.5111, 0.9777, 0.5111, 0.5027, 0.8387, 0.9754, 0.8387, 0.9754, 0.9914, 0.5027, 0.9914, 0.5253, 0.9951, 0.5253, 0.511, 0.9554, 0.511, 0.9554, 0.9951, 0.9573, 0.5119, 0.9571, 0.9959, 0.5271, 0.9957, 0.5272, 0.5117, 0.5213, 0.9951, 0.5213, 0.511, 0.959, 0.511, 0.959, 0.9951, 0.9579, 0.5117, 0.9578, 0.9957, 0.52, 0.9956, 0.5202, 0.5116, 0.5283, 0.9951, 0.5283, 0.511, 0.9571, 0.511, 0.9571, 0.9951, 0.9543, 0.5116, 0.9541, 0.9956, 0.5253, 0.9954, 0.5255, 0.5114, 0.5042, 0.5042, 0.9988, 0.5042, 0.9988, 0.9962, 0.5042, 0.9962, 0.5036, 0.5042, 0.9982, 0.5042, 0.9982, 0.9962, 0.5036, 0.9962, 0.9777, 0.6603, 0.5062, 0.6603, 0.5062, 0.5111, 0.9777, 0.5111, 0.5027, 0.8387, 0.9754, 0.8387, 0.9754, 0.9914, 0.5027, 0.9914, 0.5253, 0.9951, 0.5253, 0.511, 0.9554, 0.511, 0.9554, 0.9951, 0.9573, 0.5119, 0.9571, 0.9959, 0.5271, 0.9957, 0.5272, 0.5117, 0.5213, 0.9951, 0.5213, 0.511, 0.959, 0.511, 0.959, 0.9951, 0.9579, 0.5117, 0.9578, 0.9957, 0.52, 0.9956, 0.5202, 0.5116, 0.5283, 0.9951, 0.5283, 0.511, 0.9571, 0.511, 0.9571, 0.9951, 0.9543, 0.5116, 0.9541, 0.9956, 0.5253, 0.9954, 0.5255, 0.5114, 0.5042, 0.5042, 0.9988, 0.5042, 0.9988, 0.9962, 0.5042, 0.9962, 0.5036, 0.5042, 0.9982, 0.5042, 0.9982, 0.9962, 0.5036, 0.9962, 0.9777, 0.6603, 0.5062, 0.6603, 0.5062, 0.5111, 0.9777, 0.5111, 0.5027, 0.8387, 0.9754, 0.8387, 0.9754, 0.9914, 0.5027, 0.9914, 0.5253, 0.9951, 0.5253, 0.511, 0.9554, 0.511, 0.9554, 0.9951, 0.9573, 0.5119, 0.9571, 0.9959, 0.5271, 0.9957, 0.5272, 0.5117, 0.5213, 0.9951, 0.5213, 0.511, 0.959, 0.511, 0.959, 0.9951, 0.9579, 0.5117, 0.9578, 0.9957, 0.52, 0.9956, 0.5202, 0.5116, 0.5283, 0.9951, 0.5283, 0.511, 0.9571, 0.511, 0.9571, 0.9951, 0.9543, 0.5116, 0.9541, 0.9956, 0.5253, 0.9954, 0.5255, 0.5114, 0.5042, 0.5042, 0.9988, 0.5042, 0.9988, 0.9962, 0.5042, 0.9962, 0.5036, 0.5042, 0.9982, 0.5042, 0.9982, 0.9962, 0.5036, 0.9962, 0.9777, 0.6603, 0.5062, 0.6603, 0.5062, 0.5111, 0.9777, 0.5111, 0.5027, 0.8387, 0.9754, 0.8387, 0.9754, 0.9914, 0.5027, 0.9914, 0.5253, 0.9951, 0.5253, 0.511, 0.9554, 0.511, 0.9554, 0.9951, 0.9573, 0.5119, 0.9571, 0.9959, 0.5271, 0.9957, 0.5272, 0.5117, 0.5213, 0.9951, 0.5213, 0.511, 0.959, 0.511, 0.959, 0.9951, 0.9579, 0.5117, 0.9578, 0.9957, 0.52, 0.9956, 0.5202, 0.5116, 0.5283, 0.9951, 0.5283, 0.511, 0.9571, 0.511, 0.9571, 0.9951, 0.9543, 0.5116, 0.9541, 0.9956, 0.5253, 0.9954, 0.5255, 0.5114, 0.5042, 0.5042, 0.9988, 0.5042, 0.9988, 0.9962, 0.5042, 0.9962, 0.5036, 0.5042, 0.9982, 0.5042, 0.9982, 0.9962, 0.5036, 0.9962, 0.9777, 0.6603, 0.5062, 0.6603, 0.5062, 0.5111, 0.9777, 0.5111, 0.5027, 0.8387, 0.9754, 0.8387, 0.9754, 0.9914, 0.5027, 0.9914, 0.5253, 0.9951, 0.5253, 0.511, 0.9554, 0.511, 0.9554, 0.9951, 0.9573, 0.5119, 0.9571, 0.9959, 0.5271, 0.9957, 0.5272, 0.5117, 0.5213, 0.9951, 0.5213, 0.511, 0.959, 0.511, 0.959, 0.9951, 0.9579, 0.5117, 0.9578, 0.9957, 0.52, 0.9956, 0.5202, 0.5116, 0.5283, 0.9951, 0.5283, 0.511, 0.9571, 0.511, 0.9571, 0.9951, 0.9543, 0.5116, 0.9541, 0.9956, 0.5253, 0.9954, 0.5255, 0.5114, 0.5042, 0.5042, 0.9988, 0.5042, 0.9988, 0.9962, 0.5042, 0.9962, 0.5036, 0.5042, 0.9982, 0.5042, 0.9982, 0.9962, 0.5036, 0.9962, 0.9777, 0.6603, 0.5062, 0.6603, 0.5062, 0.5111, 0.9777, 0.5111, 0.5027, 0.8387, 0.9754, 0.8387, 0.9754, 0.9914, 0.5027, 0.9914, 0.5253, 0.9951, 0.5253, 0.511, 0.9554, 0.511, 0.9554, 0.9951, 0.9573, 0.5119, 0.9571, 0.9959, 0.5271, 0.9957, 0.5272, 0.5117, 0.5213, 0.9951, 0.5213, 0.511, 0.959, 0.511, 0.959, 0.9951, 0.9579, 0.5117, 0.9578, 0.9957, 0.52, 0.9956, 0.5202, 0.5116, 0.5283, 0.9951, 0.5283, 0.511, 0.9571, 0.511, 0.9571, 0.9951, 0.9543, 0.5116, 0.9541, 0.9956, 0.5253, 0.9954, 0.5255, 0.5114, 0.5042, 0.5042, 0.9988, 0.5042, 0.9988, 0.9962, 0.5042, 0.9962, 0.5036, 0.5042, 0.9982, 0.5042, 0.9982, 0.9962, 0.5036, 0.9962, 0.9777, 0.6603, 0.5062, 0.6603, 0.5062, 0.5111, 0.9777, 0.5111, 0.5027, 0.8387, 0.9754, 0.8387, 0.9754, 0.9914, 0.5027, 0.9914, 0.5253, 0.9951, 0.5253, 0.511, 0.9554, 0.511, 0.9554, 0.9951, 0.9573, 0.5119, 0.9571, 0.9959, 0.5271, 0.9957, 0.5272, 0.5117, 0.5213, 0.9951, 0.5213, 0.511, 0.959, 0.511, 0.959, 0.9951, 0.9579, 0.5117, 0.9578, 0.9957, 0.52, 0.9956, 0.5202, 0.5116, 0.5283, 0.9951, 0.5283, 0.511, 0.9571, 0.511, 0.9571, 0.9951, 0.9543, 0.5116, 0.9541, 0.9956, 0.5253, 0.9954, 0.5255, 0.5114, 0.5042, 0.5042, 0.9988, 0.5042, 0.9988, 0.9962, 0.5042, 0.9962, 0.5036, 0.5042, 0.9982, 0.5042, 0.9982, 0.9962, 0.5036, 0.9962, 0.9777, 0.6603, 0.5062, 0.6603, 0.5062, 0.5111, 0.9777, 0.5111, 0.5027, 0.8387, 0.9754, 0.8387, 0.9754, 0.9914, 0.5027, 0.9914, 0.5253, 0.9951, 0.5253, 0.511, 0.9554, 0.511, 0.9554, 0.9951, 0.9573, 0.5119, 0.9571, 0.9959, 0.5271, 0.9957, 0.5272, 0.5117, 0.5213, 0.9951, 0.5213, 0.511, 0.959, 0.511, 0.959, 0.9951, 0.9579, 0.5117, 0.9578, 0.9957, 0.52, 0.9956, 0.5202, 0.5116, 0.5283, 0.9951, 0.5283, 0.511, 0.9571, 0.511, 0.9571, 0.9951, 0.9543, 0.5116, 0.9541, 0.9956, 0.5253, 0.9954, 0.5255, 0.5114, 0.5042, 0.5042, 0.9988, 0.5042, 0.9988, 0.9962, 0.5042, 0.9962, 0.5036, 0.5042, 0.9982, 0.5042, 0.9982, 0.9962, 0.5036, 0.9962, 0.9777, 0.6603, 0.5062, 0.6603, 0.5062, 0.5111, 0.9777, 0.5111, 0.5027, 0.8387, 0.9754, 0.8387, 0.9754, 0.9914, 0.5027, 0.9914, 0.5253, 0.9951, 0.5253, 0.511, 0.9554, 0.511, 0.9554, 0.9951, 0.9573, 0.5119, 0.9571, 0.9959, 0.5271, 0.9957, 0.5272, 0.5117, 0.5213, 0.9951, 0.5213, 0.511, 0.959, 0.511, 0.959, 0.9951, 0.9579, 0.5117, 0.9578, 0.9957, 0.52, 0.9956, 0.5202, 0.5116, 0.5283, 0.9951, 0.5283, 0.511, 0.9571, 0.511, 0.9571, 0.9951, 0.9543, 0.5116, 0.9541, 0.9956, 0.5253, 0.9954, 0.5255, 0.5114, 0.5042, 0.5042, 0.9988, 0.5042, 0.9988, 0.9962, 0.5042, 0.9962, 0.5036, 0.5042, 0.9982, 0.5042, 0.9982, 0.9962, 0.5036, 0.9962, 0.9777, 0.6603, 0.5062, 0.6603, 0.5062, 0.5111, 0.9777, 0.5111, 0.5027, 0.8387, 0.9754, 0.8387, 0.9754, 0.9914, 0.5027, 0.9914, 0.5253, 0.9951, 0.5253, 0.511, 0.9554, 0.511, 0.9554, 0.9951, 0.9573, 0.5119, 0.9571, 0.9959, 0.5271, 0.9957, 0.5272, 0.5117, 0.5213, 0.9951, 0.5213, 0.511, 0.959, 0.511, 0.959, 0.9951, 0.9579, 0.5117, 0.9578, 0.9957, 0.52, 0.9956, 0.5202, 0.5116, 0.5283, 0.9951, 0.5283, 0.511, 0.9571, 0.511, 0.9571, 0.9951, 0.9543, 0.5116, 0.9541, 0.9956, 0.5253, 0.9954, 0.5255, 0.5114, 0.5042, 0.5042, 0.9988, 0.5042, 0.9988, 0.9962, 0.5042, 0.9962, 0.5036, 0.5042, 0.9982, 0.5042, 0.9982, 0.9962, 0.5036, 0.9962, 0.9777, 0.6603, 0.5062, 0.6603, 0.5062, 0.5111, 0.9777, 0.5111, 0.5027, 0.8387, 0.9754, 0.8387, 0.9754, 0.9914, 0.5027, 0.9914, 0.5253, 0.9951, 0.5253, 0.511, 0.9554, 0.511, 0.9554, 0.9951, 0.9573, 0.5119, 0.9571, 0.9959, 0.5271, 0.9957, 0.5272, 0.5117, 0.5213, 0.9951, 0.5213, 0.511, 0.959, 0.511, 0.959, 0.9951, 0.9579, 0.5117, 0.9578, 0.9957, 0.52, 0.9956, 0.5202, 0.5116, 0.5283, 0.9951, 0.5283, 0.511, 0.9571, 0.511, 0.9571, 0.9951, 0.9543, 0.5116, 0.9541, 0.9956, 0.5253, 0.9954, 0.5255, 0.5114, 0.5042, 0.5042, 0.9988, 0.5042, 0.9988, 0.9962, 0.5042, 0.9962, 0.5036, 0.5042, 0.9982, 0.5042, 0.9982, 0.9962, 0.5036, 0.9962, 0.9777, 0.6603, 0.5062, 0.6603, 0.5062, 0.5111, 0.9777, 0.5111, 0.5027, 0.8387, 0.9754, 0.8387, 0.9754, 0.9914, 0.5027, 0.9914, 0.5253, 0.9951, 0.5253, 0.511, 0.9554, 0.511, 0.9554, 0.9951, 0.9573, 0.5119, 0.9571, 0.9959, 0.5271, 0.9957, 0.5272, 0.5117, 0.5213, 0.9951, 0.5213, 0.511, 0.959, 0.511, 0.959, 0.9951, 0.9579, 0.5117, 0.9578, 0.9957, 0.52, 0.9956, 0.5202, 0.5116, 0.5283, 0.9951, 0.5283, 0.511, 0.9571, 0.511, 0.9571, 0.9951, 0.9543, 0.5116, 0.9541, 0.9956, 0.5253, 0.9954, 0.5255, 0.5114, 0.5042, 0.5042, 0.9988, 0.5042, 0.9988, 0.9962, 0.5042, 0.9962, 0.5036, 0.5042, 0.9982, 0.5042, 0.9982, 0.9962, 0.5036, 0.9962, 0.9777, 0.6603, 0.5062, 0.6603, 0.5062, 0.5111, 0.9777, 0.5111, 0.5027, 0.8387, 0.9754, 0.8387, 0.9754, 0.9914, 0.5027, 0.9914, 0.5253, 0.9951, 0.5253, 0.511, 0.9554, 0.511, 0.9554, 0.9951, 0.9573, 0.5119, 0.9571, 0.9959, 0.5271, 0.9957, 0.5272, 0.5117, 0.5213, 0.9951, 0.5213, 0.511, 0.959, 0.511, 0.959, 0.9951, 0.9579, 0.5117, 0.9578, 0.9957, 0.52, 0.9956, 0.5202, 0.5116, 0.5283, 0.9951, 0.5283, 0.511, 0.9571, 0.511, 0.9571, 0.9951, 0.9543, 0.5116, 0.9541, 0.9956, 0.5253, 0.9954, 0.5255, 0.5114, 0.5042, 0.5042, 0.9988, 0.5042, 0.9988, 0.9962, 0.5042, 0.9962, 0.5036, 0.5042, 0.9982, 0.5042, 0.9982, 0.9962, 0.5036, 0.9962, 0.9777, 0.6603, 0.5062, 0.6603, 0.5062, 0.5111, 0.9777, 0.5111, 0.5027, 0.8387, 0.9754, 0.8387, 0.9754, 0.9914, 0.5027, 0.9914, 0.5253, 0.9951, 0.5253, 0.511, 0.9554, 0.511, 0.9554, 0.9951, 0.9573, 0.5119, 0.9571, 0.9959, 0.5271, 0.9957, 0.5272, 0.5117, 0.5213, 0.9951, 0.5213, 0.511, 0.959, 0.511, 0.959, 0.9951, 0.9579, 0.5117, 0.9578, 0.9957, 0.52, 0.9956, 0.5202, 0.5116, 0.5283, 0.9951, 0.5283, 0.511, 0.9571, 0.9951, 0.9543, 0.5116, 0.9541, 0.9956, 0.5253, 0.9954, 0.5255, 0.5114, 0.5042, 0.5042, 0.9988, 0.5042, 0.9988, 0.9962, 0.5042, 0.9962, 0.5036, 0.5042, 0.9982, 0.5042, 0.9982, 0.9962, 0.5036, 0.9962, 0.9777, 0.6603, 0.5062, 0.6603, 0.5062, 0.5111, 0.9777, 0.5111, 0.5027, 0.8387, 0.9754, 0.8387, 0.9754, 0.9914, 0.5027, 0.9914, 0.5253, 0.9951, 0.5253, 0.511, 0.9554, 0.511, 0.9554, 0.9951, 0.9573, 0.5119, 0.9571, 0.9959, 0.5271, 0.9957, 0.5272, 0.5117, 0.5213, 0.9951, 0.5213, 0.511, 0.959, 0.9951, 0.9579, 0.5117, 0.9578, 0.9957, 0.52, 0.9956, 0.5202, 0.5116, 0.5283, 0.511, 0.9571, 0.511, 0.9571, 0.9951, 0.9543, 0.5116, 0.9541, 0.9956, 0.5253, 0.9954, 0.5255, 0.5114, 0.5042, 0.5042, 0.9988, 0.5042, 0.9988, 0.9962, 0.5042, 0.9962, 0.5036, 0.5042, 0.9982, 0.5042, 0.9982, 0.9962, 0.5036, 0.9962, 0.9777, 0.9935, 0.5062, 0.7684, 0.9777, 0.7684, 0.9777, 0.6603, 0.5062, 0.6603, 0.5062, 0.5111, 0.5027, 0.8387, 0.9754, 0.8387, 0.9754, 0.9914, 0.5027, 0.9914, 0.5253, 0.9951, 0.5253, 0.511, 0.9554, 0.511, 0.9554, 0.9951, 0.9573, 0.5119, 0.9571, 0.9959, 0.5271, 0.9957, 0.5272, 0.5117, 0.5213, 0.9951, 0.5213, 0.511, 0.959, 0.511, 0.959, 0.9951, 0.9579, 0.5117, 0.9578, 0.9957, 0.52, 0.9956, 0.5202, 0.5116, 0.5283, 0.9951, 0.5283, 0.511, 0.9571, 0.9951, 0.9543, 0.5116, 0.9541, 0.9956, 0.5253, 0.9954, 0.5255, 0.5114, 0.5042, 0.5042, 0.9988, 0.5042, 0.9988, 0.9962, 0.5042, 0.9962, 0.5036, 0.5042, 0.9982, 0.5042, 0.9982, 0.9962, 0.5036, 0.9962, 0.9777, 0.9935, 0.5062, 0.9935, 0.5062, 0.7684, 0.9777, 0.7684, 0.5027, 0.8387, 0.9754, 0.8387, 0.9754, 0.9914, 0.5027, 0.9914, 0.5253, 0.9951, 0.5253, 0.511, 0.9554, 0.511, 0.9554, 0.9951, 0.9573, 0.5119, 0.9571, 0.9959, 0.5271, 0.9957, 0.5272, 0.5117, 0.5213, 0.9951, 0.5213, 0.511, 0.959, 0.511, 0.959, 0.9951, 0.9579, 0.5117, 0.9578, 0.9957, 0.52, 0.9956, 0.5202, 0.5116, 0.5283, 0.9951, 0.5283, 0.511, 0.9571, 0.9951, 0.9543, 0.5116, 0.9541, 0.9956, 0.5253, 0.9954, 0.5255, 0.5114, 0.5042, 0.5042, 0.9988, 0.5042, 0.9988, 0.9962, 0.5042, 0.9962, 0.5036, 0.5042, 0.9982, 0.5042, 0.9982, 0.9962, 0.5036, 0.9962, 0.9777, 0.9935, 0.5062, 0.9935, 0.5062, 0.7684, 0.9777, 0.7684, 0.5027, 0.8387, 0.9754, 0.8387, 0.9754, 0.9914, 0.5027, 0.9914, 0.5253, 0.9951, 0.5253, 0.511, 0.9554, 0.511, 0.9554, 0.9951, 0.9573, 0.5119, 0.9571, 0.9959, 0.5271, 0.9957, 0.5272, 0.5117, 0.5213, 0.9951, 0.5213, 0.511, 0.959, 0.511, 0.959, 0.9951, 0.9579, 0.5117, 0.9578, 0.9957, 0.52, 0.9956, 0.5202, 0.5116, 0.5283, 0.9951, 0.5283, 0.511, 0.9571, 0.511, 0.9571, 0.9951, 0.9543, 0.5116, 0.9541, 0.9956, 0.5253, 0.9954, 0.5255, 0.5114, 0.5042, 0.5042, 0.9988, 0.5042, 0.9988, 0.9962, 0.5042, 0.9962, 0.5036, 0.5042, 0.9982, 0.5042, 0.9982, 0.9962, 0.5036, 0.9962, 0.9777, 0.9935, 0.5062, 0.9935, 0.5062, 0.7684, 0.9777, 0.7684, 0.5027, 0.8387, 0.9754, 0.8387, 0.9754, 0.9914, 0.5027, 0.9914, 0.5253, 0.9951, 0.5253, 0.511, 0.9554, 0.511, 0.9554, 0.9951, 0.9573, 0.5119, 0.9571, 0.9959, 0.5271, 0.9957, 0.5272, 0.5117, 0.5213, 0.9951, 0.5213, 0.511, 0.959, 0.511, 0.959, 0.9951, 0.9579, 0.5117, 0.9578, 0.9957, 0.52, 0.9956, 0.5202, 0.5116, 0.5283, 0.9951, 0.5283, 0.511, 0.9571, 0.511, 0.9571, 0.9951, 0.9543, 0.5116, 0.9541, 0.9956, 0.5253, 0.9954, 0.5255, 0.5114, 0.5042, 0.5042, 0.9988, 0.5042, 0.9988, 0.9962, 0.5042, 0.9962, 0.5036, 0.5042, 0.9982, 0.5042, 0.9982, 0.9962, 0.5036, 0.9962, 0.5027, 0.4979, 0.9754, 0.4979, 0.9754, 0.7279, 0.9777, 0.9935, 0.5062, 0.9935, 0.5062, 0.7684, 0.5027, 0.8387, 0.9754, 0.9914, 0.5027, 0.9914, 0.5253, 0.9951, 0.5253, 0.511, 0.9554, 0.511, 0.9554, 0.9951, 0.9573, 0.5119, 0.9571, 0.9959, 0.5271, 0.9957, 0.5272, 0.5117, 0.5213, 0.9951, 0.5213, 0.511, 0.959, 0.511, 0.959, 0.9951, 0.9579, 0.5117, 0.9578, 0.9957, 0.52, 0.9956, 0.5202, 0.5116, 0.5283, 0.9951, 0.5283, 0.511, 0.9571, 0.511, 0.9571, 0.9951, 0.9543, 0.5116, 0.9541, 0.9956, 0.5253, 0.9954, 0.5255, 0.5114, 0.5042, 0.5042, 0.9988, 0.5042, 0.9988, 0.9962, 0.5042, 0.9962, 0.5283, 0.9951, 0.9571, 0.9951, 0.9571, 0.9951, 0.5283, 0.9951, 0.5036, 0.5042, 0.9982, 0.5042, 0.9982, 0.9962, 0.5036, 0.9962, 0.5027, 0.4979, 0.9754, 0.7279, 0.5027, 0.7279, 0.9777, 0.9935, 0.5062, 0.7684, 0.9777, 0.7684, 0.5027, 0.8387, 0.9754, 0.8387, 0.9754, 0.9914, 0.5253, 0.9951, 0.5253, 0.511, 0.9554, 0.511, 0.9554, 0.9951, 0.9573, 0.5119, 0.9571, 0.9959, 0.5271, 0.9957, 0.5272, 0.5117, 0.5213, 0.9951, 0.5213, 0.511, 0.959, 0.511, 0.959, 0.9951, 0.9579, 0.5117, 0.9578, 0.9957, 0.52, 0.9956, 0.5202, 0.5116, 0.5283, 0.9951, 0.5283, 0.511, 0.9571, 0.511, 0.9571, 0.9951, 0.9543, 0.5116, 0.9541, 0.9956, 0.5253, 0.9954, 0.5255, 0.5114, 0.5042, 0.5042, 0.9988, 0.5042, 0.9988, 0.9962, 0.5042, 0.9962, 0.5036, 0.5042, 0.9982, 0.5042, 0.9982, 0.9962, 0.5036, 0.9962, 0.9777, 0.9935, 0.5062, 0.9935, 0.5062, 0.7684, 0.9777, 0.7684, 0.5027, 0.8387, 0.9754, 0.8387, 0.9754, 0.9914, 0.5027, 0.9914, 0.5253, 0.9951, 0.5253, 0.511, 0.9554, 0.511, 0.9554, 0.9951, 0.9573, 0.5119, 0.9571, 0.9959, 0.5271, 0.9957, 0.5272, 0.5117, 0.5213, 0.9951, 0.5213, 0.511, 0.959, 0.511, 0.959, 0.9951, 0.9579, 0.5117, 0.9578, 0.9957, 0.52, 0.9956, 0.5202, 0.5116, 0.5283, 0.9951, 0.5283, 0.511, 0.9571, 0.511, 0.9571, 0.9951, 0.9543, 0.5116, 0.9541, 0.9956, 0.5253, 0.9954, 0.5255, 0.5114, 0.5042, 0.5042, 0.9988, 0.5042, 0.9988, 0.9962, 0.5042, 0.9962, 0.5036, 0.5042, 0.9982, 0.5042, 0.9982, 0.9962, 0.5036, 0.9962, 0.9777, 0.9935, 0.5062, 0.9935, 0.5062, 0.7684, 0.9777, 0.7684, 0.5027, 0.8387, 0.9754, 0.8387, 0.9754, 0.9914, 0.5027, 0.9914, 0.5253, 0.9951, 0.5253, 0.511, 0.9554, 0.511, 0.9554, 0.9951, 0.9573, 0.5119, 0.9571, 0.9959, 0.5271, 0.9957, 0.5272, 0.5117, 0.5213, 0.9951, 0.5213, 0.511, 0.959, 0.511, 0.959, 0.9951, 0.9579, 0.5117, 0.9578, 0.9957, 0.52, 0.9956, 0.5202, 0.5116, 0.5283, 0.9951, 0.5283, 0.511, 0.9571, 0.511, 0.9571, 0.9951, 0.9543, 0.5116, 0.9541, 0.9956, 0.5253, 0.9954, 0.5255, 0.5114, 0.5042, 0.5042, 0.9988, 0.5042, 0.9988, 0.9962, 0.5042, 0.9962, 0.5036, 0.5042, 0.9982, 0.5042, 0.9982, 0.9962, 0.5036, 0.9962, 0.9777, 0.9935, 0.5062, 0.9935, 0.5062, 0.7684, 0.9777, 0.7684, 0.5027, 0.8387, 0.9754, 0.8387, 0.9754, 0.9914, 0.5027, 0.9914, 0.5253, 0.9951, 0.5253, 0.511, 0.9554, 0.511, 0.9554, 0.9951, 0.9573, 0.5119, 0.9571, 0.9959, 0.5271, 0.9957, 0.5272, 0.5117, 0.5213, 0.9951, 0.5213, 0.511, 0.959, 0.511, 0.959, 0.9951, 0.9579, 0.5117, 0.9578, 0.9957, 0.52, 0.9956, 0.5202, 0.5116, 0.5283, 0.9951, 0.5283, 0.511, 0.9571, 0.511, 0.9571, 0.9951, 0.9543, 0.5116, 0.9541, 0.9956, 0.5253, 0.9954, 0.5255, 0.5114, 0.5042, 0.5042, 0.9988, 0.5042, 0.9988, 0.9962, 0.5042, 0.9962, 0.5036, 0.5042, 0.9982, 0.5042, 0.9982, 0.9962, 0.5036, 0.9962, 0.9777, 0.9935, 0.5062, 0.9935, 0.5062, 0.7684, 0.9777, 0.7684, 0.5027, 0.8387, 0.9754, 0.8387, 0.9754, 0.9914, 0.5027, 0.9914, 0.5253, 0.9951, 0.5253, 0.511, 0.9554, 0.511, 0.9554, 0.9951, 0.9573, 0.5119, 0.9571, 0.9959, 0.5271, 0.9957, 0.5272, 0.5117, 0.5213, 0.9951, 0.5213, 0.511, 0.959, 0.511, 0.959, 0.9951, 0.9579, 0.5117, 0.9578, 0.9957, 0.52, 0.9956, 0.5202, 0.5116, 0.5283, 0.9951, 0.5283, 0.511, 0.9571, 0.511, 0.9571, 0.9951, 0.9543, 0.5116, 0.9541, 0.9956, 0.5253, 0.9954, 0.5255, 0.5114, 0.5042, 0.5042, 0.9988, 0.5042, 0.9988, 0.9962, 0.5042, 0.9962, 0.5036, 0.5042, 0.9982, 0.5042, 0.9982, 0.9962, 0.5036, 0.9962, 0.9777, 0.9935, 0.5062, 0.9935, 0.5062, 0.7684, 0.9777, 0.7684, 0.5027, 0.8387, 0.9754, 0.8387, 0.9754, 0.9914, 0.5027, 0.9914, 0.5253, 0.9951, 0.5253, 0.511, 0.9554, 0.511, 0.9554, 0.9951, 0.9573, 0.5119, 0.9571, 0.9959, 0.5271, 0.9957, 0.5272, 0.5117, 0.5213, 0.9951, 0.5213, 0.511, 0.959, 0.511, 0.959, 0.9951, 0.9579, 0.5117, 0.9578, 0.9957, 0.52, 0.9956, 0.5202, 0.5116, 0.5283, 0.9951, 0.5283, 0.511, 0.9571, 0.511, 0.9571, 0.9951, 0.9543, 0.5116, 0.9541, 0.9956, 0.5253, 0.9954, 0.5255, 0.5114, 0.5042, 0.5042, 0.9988, 0.5042, 0.9988, 0.9962, 0.5042, 0.9962, 0.5036, 0.5042, 0.9982, 0.5042, 0.9982, 0.9962, 0.5036, 0.9962, 0.9777, 0.9935, 0.5062, 0.9935, 0.5062, 0.7684, 0.9777, 0.7684, 0.5027, 0.8387, 0.9754, 0.8387, 0.9754, 0.9914, 0.5027, 0.9914, 0.5253, 0.9951, 0.5253, 0.511, 0.9554, 0.511, 0.9554, 0.9951, 0.9573, 0.5119, 0.9571, 0.9959, 0.5271, 0.9957, 0.5272, 0.5117, 0.5213, 0.9951, 0.5213, 0.511, 0.959, 0.511, 0.959, 0.9951, 0.9579, 0.5117, 0.9578, 0.9957, 0.52, 0.9956, 0.5202, 0.5116, 0.5283, 0.9951, 0.5283, 0.511, 0.9571, 0.511, 0.9571, 0.9951, 0.9543, 0.5116, 0.9541, 0.9956, 0.5253, 0.9954, 0.5255, 0.5114, 0.5042, 0.5042, 0.9988, 0.5042, 0.9988, 0.9962, 0.5042, 0.9962, 0.5036, 0.5042, 0.9982, 0.5042, 0.9982, 0.9962, 0.5036, 0.9962, 0.9777, 0.9935, 0.5062, 0.9935, 0.5062, 0.7684, 0.9777, 0.7684, 0.5027, 0.8387, 0.9754, 0.8387, 0.9754, 0.9914, 0.5027, 0.9914, 0.5253, 0.9951, 0.5253, 0.511, 0.9554, 0.511, 0.9554, 0.9951, 0.9573, 0.5119, 0.9571, 0.9959, 0.5271, 0.9957, 0.5272, 0.5117, 0.5213, 0.9951, 0.5213, 0.511, 0.959, 0.511, 0.959, 0.9951, 0.9579, 0.5117, 0.9578, 0.9957, 0.52, 0.9956, 0.5202, 0.5116, 0.5283, 0.9951, 0.5283, 0.511, 0.9571, 0.511, 0.9571, 0.9951, 0.9543, 0.5116, 0.9541, 0.9956, 0.5253, 0.9954, 0.5255, 0.5114, 0.5042, 0.5042, 0.9988, 0.5042, 0.9988, 0.9962, 0.5042, 0.9962, 0.5036, 0.5042, 0.9982, 0.5042, 0.9982, 0.9962, 0.5036, 0.9962, 0.9777, 0.9935, 0.5062, 0.9935, 0.5062, 0.7684, 0.9777, 0.7684, 0.5027, 0.8387, 0.9754, 0.8387, 0.9754, 0.9914, 0.5027, 0.9914, 0.5253, 0.9951, 0.5253, 0.511, 0.9554, 0.511, 0.9554, 0.9951, 0.9573, 0.5119, 0.9571, 0.9959, 0.5271, 0.9957, 0.5272, 0.5117, 0.5213, 0.9951, 0.5213, 0.511, 0.959, 0.511, 0.959, 0.9951, 0.9579, 0.5117, 0.9578, 0.9957, 0.52, 0.9956, 0.5202, 0.5116, 0.5283, 0.9951, 0.5283, 0.511, 0.9571, 0.511, 0.9571, 0.9951, 0.9543, 0.5116, 0.9541, 0.9956, 0.5253, 0.9954, 0.5255, 0.5114, 0.5042, 0.5042, 0.9988, 0.5042, 0.9988, 0.9962, 0.5042, 0.9962, 0.5036, 0.5042, 0.9982, 0.5042, 0.9982, 0.9962, 0.5036, 0.9962, 0.9777, 0.9935, 0.5062, 0.9935, 0.5062, 0.7684, 0.9777, 0.7684, 0.5027, 0.8387, 0.9754, 0.8387, 0.9754, 0.9914, 0.5027, 0.9914, 0.5253, 0.9951, 0.5253, 0.511, 0.9554, 0.511, 0.9554, 0.9951, 0.9573, 0.5119, 0.9571, 0.9959, 0.5271, 0.9957, 0.5272, 0.5117, 0.5213, 0.9951, 0.5213, 0.511, 0.959, 0.511, 0.959, 0.9951, 0.9579, 0.5117, 0.9578, 0.9957, 0.52, 0.9956, 0.5202, 0.5116, 0.5283, 0.9951, 0.5283, 0.511, 0.9571, 0.511, 0.9571, 0.9951, 0.9543, 0.5116, 0.9541, 0.9956, 0.5253, 0.9954, 0.5255, 0.5114, 0.5042, 0.5042, 0.9988, 0.5042, 0.9988, 0.9962, 0.5042, 0.9962, 0.5036, 0.5042, 0.9982, 0.5042, 0.9982, 0.9962, 0.5036, 0.9962, 0.9777, 0.9935, 0.5062, 0.9935, 0.5062, 0.7684, 0.9777, 0.7684, 0.5027, 0.8387, 0.9754, 0.8387, 0.9754, 0.9914, 0.5027, 0.9914, 0.5253, 0.9951, 0.5253, 0.511, 0.9554, 0.511, 0.9554, 0.9951, 0.9573, 0.5119, 0.9571, 0.9959, 0.5272, 0.5117, 0.5213, 0.9951, 0.5213, 0.511, 0.959, 0.511, 0.959, 0.9951, 0.5283, 0.9951, 0.5283, 0.511, 0.9571, 0.511, 0.9571, 0.9951, 0.9541, 0.9956, 0.5253, 0.9954, 0.5255, 0.5114, 0.5042, 0.5042, 0.9988, 0.5042, 0.9988, 0.9962, 0.5042, 0.9962, 0.5036, 0.5042, 0.9982, 0.5042, 0.9982, 0.9962, 0.5036, 0.9962, 0.9777, 0.9935, 0.5062, 0.9935, 0.5062, 0.7684, 0.9777, 0.6603, 0.5062, 0.5111, 0.9777, 0.5111, 0.5027, 0.8387, 0.9754, 0.8387, 0.5027, 0.9914, 0.5253, 0.9951, 0.5253, 0.511, 0.9554, 0.511, 0.9554, 0.9951, 0.9571, 0.9959, 0.5271, 0.9957, 0.5272, 0.5117, 0.5213, 0.9951, 0.5213, 0.511, 0.959, 0.511, 0.959, 0.9951, 0.9579, 0.5117, 0.9578, 0.9957, 0.5202, 0.5116, 0.5283, 0.9951, 0.5283, 0.511, 0.9571, 0.511, 0.9571, 0.9951, 0.5042, 0.5042, 0.9988, 0.5042, 0.9988, 0.9962, 0.5042, 0.9962, 0.5036, 0.5042, 0.9982, 0.5042, 0.9982, 0.9962, 0.5036, 0.9962, 0.9777, 0.6603, 0.5062, 0.6603, 0.5062, 0.5111, 0.9777, 0.5111, 0.5027, 0.8387, 0.9754, 0.8387, 0.9754, 0.9914, 0.5027, 0.9914, 0.5253, 0.9951, 0.5253, 0.511, 0.9554, 0.511, 0.9554, 0.9951, 0.9573, 0.5119, 0.9571, 0.9959, 0.5272, 0.5117, 0.5213, 0.9951, 0.5213, 0.511, 0.959, 0.511, 0.959, 0.9951, 0.5283, 0.9951, 0.5283, 0.511, 0.9571, 0.511, 0.9571, 0.9951, 0.5042, 0.5042, 0.9988, 0.5042, 0.9988, 0.9962, 0.5042, 0.9962, 0.5036, 0.5042, 0.9982, 0.5042, 0.9982, 0.9962, 0.5036, 0.9962, 0.9777, 0.6603, 0.5062, 0.6603, 0.5062, 0.5111, 0.9777, 0.5111, 0.5027, 0.8387, 0.9754, 0.8387, 0.9754, 0.9914, 0.5027, 0.9914, 0.5253, 0.9951, 0.5253, 0.511, 0.9554, 0.511, 0.9554, 0.9951, 0.9573, 0.5119, 0.9571, 0.9959, 0.5271, 0.9957, 0.5272, 0.5117, 0.5213, 0.9951, 0.5213, 0.511, 0.959, 0.511, 0.959, 0.9951, 0.9579, 0.5117, 0.9578, 0.9957, 0.52, 0.9956, 0.5202, 0.5116, 0.5283, 0.9951, 0.5283, 0.511, 0.9571, 0.511, 0.9571, 0.9951, 0.9543, 0.5116, 0.9541, 0.9956, 0.5255, 0.5114, 0.5042, 0.5042, 0.9988, 0.5042, 0.9988, 0.9962, 0.5042, 0.9962, 0.5036, 0.5042, 0.9982, 0.5042, 0.9982, 0.9962, 0.5036, 0.9962, 0.9777, 0.6603, 0.5062, 0.6603, 0.5062, 0.5111, 0.9777, 0.5111, 0.5027, 0.8387, 0.9754, 0.8387, 0.9754, 0.9914, 0.5027, 0.9914, 0.5253, 0.9951, 0.5253, 0.511, 0.9554, 0.511, 0.9554, 0.9951, 0.9573, 0.5119, 0.9571, 0.9959, 0.5271, 0.9957, 0.5272, 0.5117, 0.5213, 0.9951, 0.5213, 0.511, 0.959, 0.511, 0.959, 0.9951, 0.9579, 0.5117, 0.9578, 0.9957, 0.52, 0.9956, 0.5202, 0.5116, 0.5283, 0.9951, 0.5283, 0.511, 0.9571, 0.511, 0.9571, 0.9951, 0.9543, 0.5116, 0.9541, 0.9956, 0.5253, 0.9954, 0.5255, 0.5114, 0.5042, 0.5042, 0.9988, 0.5042, 0.9988, 0.9962, 0.5042, 0.9962, 0.5036, 0.5042, 0.9982, 0.5042, 0.9982, 0.9962, 0.5036, 0.9962, 0.9777, 0.6603, 0.5062, 0.6603, 0.5062, 0.5111, 0.9777, 0.5111, 0.5027, 0.8387, 0.9754, 0.8387, 0.9754, 0.9914, 0.5027, 0.9914, 0.5253, 0.9951, 0.5253, 0.511, 0.9554, 0.511, 0.9554, 0.9951, 0.9573, 0.5119, 0.9571, 0.9959, 0.5271, 0.9957, 0.5272, 0.5117, 0.5213, 0.9951, 0.5213, 0.511, 0.959, 0.511, 0.959, 0.9951, 0.9579, 0.5117, 0.9578, 0.9957, 0.52, 0.9956, 0.5202, 0.5116, 0.5283, 0.9951, 0.5283, 0.511, 0.9571, 0.511, 0.9571, 0.9951, 0.9543, 0.5116, 0.9541, 0.9956, 0.5253, 0.9954, 0.5255, 0.5114, 0.5042, 0.5042, 0.9988, 0.5042, 0.9988, 0.9962, 0.5042, 0.9962, 0.5036, 0.5042, 0.9982, 0.5042, 0.9982, 0.9962, 0.5036, 0.9962, 0.9777, 0.6603, 0.5062, 0.6603, 0.5062, 0.5111, 0.9777, 0.5111, 0.5027, 0.8387, 0.9754, 0.8387, 0.9754, 0.9914, 0.5027, 0.9914, 0.5253, 0.9951, 0.5253, 0.511, 0.9554, 0.511, 0.9554, 0.9951, 0.9573, 0.5119, 0.9571, 0.9959, 0.5271, 0.9957, 0.5272, 0.5117, 0.5213, 0.9951, 0.5213, 0.511, 0.959, 0.511, 0.959, 0.9951, 0.9579, 0.5117, 0.9578, 0.9957, 0.52, 0.9956, 0.5202, 0.5116, 0.5283, 0.9951, 0.5283, 0.511, 0.9571, 0.511, 0.9571, 0.9951, 0.9543, 0.5116, 0.9541, 0.9956, 0.5253, 0.9954, 0.5255, 0.5114, 0.5042, 0.5042, 0.9988, 0.5042, 0.9988, 0.9962, 0.5042, 0.9962, 0.5036, 0.5042, 0.9982, 0.5042, 0.9982, 0.9962, 0.5036, 0.9962, 0.9777, 0.6603, 0.5062, 0.6603, 0.5062, 0.5111, 0.9777, 0.5111, 0.5027, 0.8387, 0.9754, 0.8387, 0.9754, 0.9914, 0.5027, 0.9914, 0.5253, 0.9951, 0.5253, 0.511, 0.9554, 0.511, 0.9554, 0.9951, 0.9573, 0.5119, 0.9571, 0.9959, 0.5271, 0.9957, 0.5272, 0.5117, 0.5213, 0.9951, 0.5213, 0.511, 0.959, 0.511, 0.959, 0.9951, 0.9579, 0.5117, 0.9578, 0.9957, 0.52, 0.9956, 0.5202, 0.5116, 0.5283, 0.9951, 0.5283, 0.511, 0.9571, 0.511, 0.9571, 0.9951, 0.9543, 0.5116, 0.9541, 0.9956, 0.5253, 0.9954, 0.5255, 0.5114, 0.5042, 0.5042, 0.9988, 0.5042, 0.9988, 0.9962, 0.5042, 0.9962, 0.5036, 0.5042, 0.9982, 0.5042, 0.9982, 0.9962, 0.5036, 0.9962, 0.9777, 0.6603, 0.5062, 0.6603, 0.5062, 0.5111, 0.9777, 0.5111, 0.5027, 0.8387, 0.9754, 0.8387, 0.9754, 0.9914, 0.5027, 0.9914, 0.5253, 0.9951, 0.5253, 0.511, 0.9554, 0.511, 0.9554, 0.9951, 0.9573, 0.5119, 0.9571, 0.9959, 0.5271, 0.9957, 0.5272, 0.5117, 0.5213, 0.9951, 0.5213, 0.511, 0.959, 0.511, 0.959, 0.9951, 0.9579, 0.5117, 0.9578, 0.9957, 0.52, 0.9956, 0.5202, 0.5116, 0.5283, 0.9951, 0.5283, 0.511, 0.9571, 0.511, 0.9571, 0.9951, 0.9543, 0.5116, 0.9541, 0.9956, 0.5253, 0.9954, 0.5255, 0.5114, 0.5042, 0.5042, 0.9988, 0.5042, 0.9988, 0.9962, 0.5042, 0.9962, 0.5036, 0.5042, 0.9982, 0.5042, 0.9982, 0.9962, 0.5036, 0.9962, 0.9777, 0.6603, 0.5062, 0.6603, 0.5062, 0.5111, 0.9777, 0.5111, 0.5027, 0.8387, 0.9754, 0.8387, 0.9754, 0.9914, 0.5027, 0.9914, 0.5253, 0.9951, 0.5253, 0.511, 0.9554, 0.511, 0.9554, 0.9951, 0.9573, 0.5119, 0.9571, 0.9959, 0.5271, 0.9957, 0.5272, 0.5117, 0.5213, 0.9951, 0.5213, 0.511, 0.959, 0.511, 0.959, 0.9951, 0.9579, 0.5117, 0.9578, 0.9957, 0.52, 0.9956, 0.5202, 0.5116, 0.5283, 0.9951, 0.5283, 0.511, 0.9571, 0.511, 0.9571, 0.9951, 0.9543, 0.5116, 0.9541, 0.9956, 0.5253, 0.9954, 0.5255, 0.5114, 0.5042, 0.5042, 0.9988, 0.5042, 0.9988, 0.9962, 0.5042, 0.9962, 0.5036, 0.5042, 0.9982, 0.5042, 0.9982, 0.9962, 0.5036, 0.9962, 0.9777, 0.6603, 0.5062, 0.6603, 0.5062, 0.5111, 0.9777, 0.5111, 0.5027, 0.8387, 0.9754, 0.8387, 0.9754, 0.9914, 0.5027, 0.9914, 0.5253, 0.9951, 0.5253, 0.511, 0.9554, 0.511, 0.9554, 0.9951, 0.9573, 0.5119, 0.9571, 0.9959, 0.5271, 0.9957, 0.5272, 0.5117, 0.5213, 0.9951, 0.5213, 0.511, 0.959, 0.511, 0.959, 0.9951, 0.9579, 0.5117, 0.9578, 0.9957, 0.52, 0.9956, 0.5202, 0.5116, 0.5283, 0.9951, 0.5283, 0.511, 0.9571, 0.9951, 0.9543, 0.5116, 0.9541, 0.9956, 0.5253, 0.9954, 0.5255, 0.5114, 0.5042, 0.5042, 0.9988, 0.5042, 0.9988, 0.9962, 0.5042, 0.9962, 0.5036, 0.5042, 0.9982, 0.5042, 0.9982, 0.9962, 0.5036, 0.9962, 0.9777, 0.6603, 0.5062, 0.6603, 0.5062, 0.5111, 0.9777, 0.5111, 0.5027, 0.8387, 0.9754, 0.8387, 0.9754, 0.9914, 0.5027, 0.9914, 0.5253, 0.9951, 0.5253, 0.511, 0.9554, 0.511, 0.9554, 0.9951, 0.9573, 0.5119, 0.9571, 0.9959, 0.5271, 0.9957, 0.5272, 0.5117, 0.5213, 0.9951, 0.5213, 0.511, 0.959, 0.511, 0.959, 0.9951, 0.9579, 0.5117, 0.9578, 0.9957, 0.52, 0.9956, 0.5202, 0.5116, 0.5283, 0.9951, 0.5283, 0.511, 0.9571, 0.511, 0.9571, 0.9951, 0.9543, 0.5116, 0.9541, 0.9956, 0.5253, 0.9954, 0.5255, 0.5114, 0.5042, 0.5042, 0.9988, 0.5042, 0.9988, 0.9962, 0.5042, 0.9962, 0.5036, 0.5042, 0.9982, 0.5042, 0.9982, 0.9962, 0.5036, 0.9962, 0.9777, 0.6603, 0.5062, 0.6603, 0.5062, 0.5111, 0.9777, 0.5111, 0.5027, 0.8387, 0.9754, 0.8387, 0.9754, 0.9914, 0.5027, 0.9914, 0.5253, 0.9951, 0.5253, 0.511, 0.9554, 0.511, 0.9554, 0.9951, 0.9573, 0.5119, 0.9571, 0.9959, 0.5271, 0.9957, 0.5272, 0.5117, 0.5213, 0.9951, 0.5213, 0.511, 0.959, 0.511, 0.959, 0.9951, 0.9579, 0.5117, 0.9578, 0.9957, 0.52, 0.9956, 0.5202, 0.5116, 0.5283, 0.9951, 0.5283, 0.511, 0.9571, 0.511, 0.9571, 0.9951, 0.9543, 0.5116, 0.9541, 0.9956, 0.5253, 0.9954, 0.5255, 0.5114, 0.5042, 0.5042, 0.9988, 0.5042, 0.9988, 0.9962, 0.5042, 0.9962, 0.5036, 0.5042, 0.9982, 0.5042, 0.9982, 0.9962, 0.5036, 0.9962, 0.9777, 0.6603, 0.5062, 0.6603, 0.5062, 0.5111, 0.9777, 0.5111, 0.5027, 0.8387, 0.9754, 0.8387, 0.9754, 0.9914, 0.5027, 0.9914, 0.5253, 0.9951, 0.5253, 0.511, 0.9554, 0.511, 0.9554, 0.9951, 0.9573, 0.5119, 0.9571, 0.9959, 0.5271, 0.9957, 0.5272, 0.5117, 0.5213, 0.9951, 0.5213, 0.511, 0.959, 0.511, 0.959, 0.9951, 0.9579, 0.5117, 0.9578, 0.9957, 0.52, 0.9956, 0.5202, 0.5116, 0.5283, 0.9951, 0.5283, 0.511, 0.9571, 0.511, 0.9571, 0.9951, 0.9543, 0.5116, 0.9541, 0.9956, 0.5253, 0.9954, 0.5255, 0.5114, 0.5042, 0.5042, 0.9988, 0.5042, 0.9988, 0.9962, 0.5042, 0.9962, 0.5036, 0.5042, 0.9982, 0.5042, 0.9982, 0.9962, 0.5036, 0.9962, 0.9777, 0.6603, 0.5062, 0.6603, 0.5062, 0.5111, 0.9777, 0.5111, 0.5027, 0.8387, 0.9754, 0.8387, 0.9754, 0.9914, 0.5027, 0.9914, 0.5253, 0.9951, 0.5253, 0.511, 0.9554, 0.511, 0.9554, 0.9951, 0.9573, 0.5119, 0.9571, 0.9959, 0.5271, 0.9957, 0.5272, 0.5117, 0.5213, 0.9951, 0.5213, 0.511, 0.959, 0.511, 0.959, 0.9951, 0.9579, 0.5117, 0.9578, 0.9957, 0.52, 0.9956, 0.5202, 0.5116, 0.5283, 0.9951, 0.5283, 0.511, 0.9571, 0.511, 0.9571, 0.9951, 0.9543, 0.5116, 0.9541, 0.9956, 0.5253, 0.9954, 0.5255, 0.5114, 0.5042, 0.5042, 0.9988, 0.5042, 0.9988, 0.9962, 0.5042, 0.9962, 0.5036, 0.5042, 0.9982, 0.5042, 0.9982, 0.9962, 0.5036, 0.9962, 0.9777, 0.6603, 0.5062, 0.6603, 0.5062, 0.5111, 0.9777, 0.5111, 0.5027, 0.8387, 0.9754, 0.8387, 0.9754, 0.9914, 0.5027, 0.9914, 0.5253, 0.9951, 0.5253, 0.511, 0.9554, 0.511, 0.9554, 0.9951, 0.9573, 0.5119, 0.9571, 0.9959, 0.5271, 0.9957, 0.5272, 0.5117, 0.5213, 0.9951, 0.5213, 0.511, 0.959, 0.511, 0.959, 0.9951, 0.9579, 0.5117, 0.9578, 0.9957, 0.52, 0.9956, 0.5202, 0.5116, 0.5283, 0.9951, 0.5283, 0.511, 0.9571, 0.511, 0.9571, 0.9951, 0.9543, 0.5116, 0.9541, 0.9956, 0.5253, 0.9954, 0.5255, 0.5114, 0.5042, 0.5042, 0.9988, 0.5042, 0.9988, 0.9962, 0.5042, 0.9962, 0.5036, 0.5042, 0.9982, 0.5042, 0.9982, 0.9962, 0.5036, 0.9962, 0.9777, 0.6603, 0.5062, 0.6603, 0.5062, 0.5111, 0.9777, 0.5111, 0.5027, 0.8387, 0.9754, 0.8387, 0.9754, 0.9914, 0.5027, 0.9914, 0.5253, 0.9951, 0.5253, 0.511, 0.9554, 0.511, 0.9554, 0.9951, 0.9573, 0.5119, 0.9571, 0.9959, 0.5271, 0.9957, 0.5272, 0.5117, 0.5213, 0.9951, 0.5213, 0.511, 0.959, 0.511, 0.959, 0.9951, 0.9579, 0.5117, 0.9578, 0.9957, 0.52, 0.9956, 0.5202, 0.5116, 0.5283, 0.9951, 0.5283, 0.511, 0.9571, 0.511, 0.9571, 0.9951, 0.9543, 0.5116, 0.9541, 0.9956, 0.5253, 0.9954, 0.5255, 0.5114, 0.5042, 0.5042, 0.9988, 0.5042, 0.9988, 0.9962, 0.5042, 0.9962, 0.5036, 0.5042, 0.9982, 0.5042, 0.9982, 0.9962, 0.5036, 0.9962, 0.9777, 0.6603, 0.5062, 0.6603, 0.5062, 0.5111, 0.9777, 0.5111, 0.5027, 0.8387, 0.9754, 0.8387, 0.9754, 0.9914, 0.5027, 0.9914, 0.5253, 0.9951, 0.5253, 0.511, 0.9554, 0.511, 0.9554, 0.9951, 0.9573, 0.5119, 0.9571, 0.9959, 0.5271, 0.9957, 0.5272, 0.5117, 0.5213, 0.9951, 0.5213, 0.511, 0.959, 0.511, 0.959, 0.9951, 0.9579, 0.5117, 0.9578, 0.9957, 0.52, 0.9956, 0.5202, 0.5116, 0.5283, 0.9951, 0.5283, 0.511, 0.9571, 0.511, 0.9571, 0.9951, 0.9543, 0.5116, 0.9541, 0.9956, 0.5253, 0.9954, 0.5255, 0.5114, 0.5042, 0.5042, 0.9988, 0.5042, 0.9988, 0.9962, 0.5042, 0.9962, 0.5036, 0.5042, 0.9982, 0.5042, 0.9982, 0.9962, 0.5036, 0.9962, 0.9777, 0.6603, 0.5062, 0.6603, 0.5062, 0.5111, 0.9777, 0.5111, 0.5027, 0.8387, 0.9754, 0.8387, 0.9754, 0.9914, 0.5027, 0.9914, 0.5253, 0.9951, 0.5253, 0.511, 0.9554, 0.511, 0.9554, 0.9951, 0.9573, 0.5119, 0.9571, 0.9959, 0.5271, 0.9957, 0.5272, 0.5117, 0.5213, 0.9951, 0.5213, 0.511, 0.959, 0.511, 0.959, 0.9951, 0.9579, 0.5117, 0.9578, 0.9957, 0.52, 0.9956, 0.5202, 0.5116, 0.5283, 0.9951, 0.5283, 0.511, 0.9571, 0.511, 0.9571, 0.9951, 0.9543, 0.5116, 0.9541, 0.9956, 0.5253, 0.9954, 0.5255, 0.5114, 0.5042, 0.5042, 0.9988, 0.5042, 0.9988, 0.9962, 0.5042, 0.9962, 0.5036, 0.5042, 0.9982, 0.5042, 0.9982, 0.9962, 0.5036, 0.9962, 0.9777, 0.6603, 0.5062, 0.6603, 0.5062, 0.5111, 0.9777, 0.5111, 0.5027, 0.8387, 0.9754, 0.8387, 0.9754, 0.9914, 0.5027, 0.9914, 0.5253, 0.9951, 0.5253, 0.511, 0.9554, 0.511, 0.9554, 0.9951, 0.9573, 0.5119, 0.9571, 0.9959, 0.5271, 0.9957, 0.5272, 0.5117, 0.5213, 0.9951, 0.5213, 0.511, 0.959, 0.511, 0.959, 0.9951, 0.9579, 0.5117, 0.9578, 0.9957, 0.52, 0.9956, 0.5202, 0.5116, 0.5283, 0.9951, 0.5283, 0.511, 0.9571, 0.511, 0.9571, 0.9951, 0.9543, 0.5116, 0.9541, 0.9956, 0.5253, 0.9954, 0.5255, 0.5114, 0.5042, 0.5042, 0.9988, 0.5042, 0.9988, 0.9962, 0.5042, 0.9962, 0.5036, 0.5042, 0.9982, 0.5042, 0.9982, 0.9962, 0.5036, 0.9962, 0.9777, 0.6603, 0.5062, 0.6603, 0.5062, 0.5111, 0.9777, 0.5111, 0.5027, 0.8387, 0.9754, 0.8387, 0.9754, 0.9914, 0.5027, 0.9914, 0.5253, 0.9951, 0.5253, 0.511, 0.9554, 0.511, 0.9554, 0.9951, 0.9573, 0.5119, 0.9571, 0.9959, 0.5271, 0.9957, 0.5272, 0.5117, 0.5213, 0.9951, 0.5213, 0.511, 0.959, 0.511, 0.959, 0.9951, 0.9579, 0.5117, 0.9578, 0.9957, 0.5202, 0.5116, 0.5283, 0.9951, 0.5283, 0.511, 0.9571, 0.511, 0.9571, 0.9951, 0.9541, 0.9956, 0.5253, 0.9954, 0.5255, 0.5114, 0.5042, 0.5042, 0.9988, 0.5042, 0.9988, 0.9962, 0.5042, 0.9962, 0.5036, 0.5042, 0.9982, 0.5042, 0.9982, 0.9962, 0.5036, 0.9962, 0.9777, 0.6603, 0.5062, 0.6603, 0.5062, 0.5111, 0.9777, 0.5111, 0.5027, 0.8387, 0.9754, 0.8387, 0.5027, 0.9914, 0.5253, 0.9951, 0.5253, 0.511, 0.9554, 0.511, 0.9554, 0.9951, 0.5213, 0.9951, 0.5213, 0.511, 0.959, 0.511, 0.959, 0.9951, 0.5283, 0.9951, 0.5283, 0.511, 0.9571, 0.511, 0.9571, 0.9951, 0.5042, 0.5042, 0.9988, 0.5042, 0.9988, 0.9962, 0.5042, 0.9962, 0.5036, 0.5042, 0.9982, 0.5042, 0.9982, 0.9962, 0.5036, 0.9962, 0.9777, 0.6603, 0.5062, 0.6603, 0.5062, 0.5111, 0.9777, 0.5111, 0.5027, 0.8387, 0.9754, 0.8387, 0.9754, 0.9914, 0.5027, 0.9914, 0.5253, 0.9951, 0.5253, 0.511, 0.9554, 0.511, 0.9554, 0.9951, 0.9573, 0.5119, 0.9571, 0.9959, 0.5272, 0.5117, 0.5213, 0.9951, 0.5213, 0.511, 0.959, 0.511, 0.959, 0.9951, 0.5283, 0.9951, 0.5283, 0.511, 0.9571, 0.511, 0.9571, 0.9951, 0.5042, 0.5042, 0.9988, 0.5042, 0.9988, 0.9962, 0.5042, 0.9962, 0.5036, 0.5042, 0.9982, 0.5042, 0.9982, 0.9962, 0.5036, 0.9962, 0.9777, 0.6603, 0.5062, 0.6603, 0.5062, 0.5111, 0.9777, 0.5111, 0.5027, 0.8387, 0.9754, 0.8387, 0.9754, 0.9914, 0.5027, 0.9914, 0.5253, 0.9951, 0.5253, 0.511, 0.9554, 0.511, 0.9554, 0.9951, 0.9573, 0.5119, 0.9571, 0.9959, 0.5271, 0.9957, 0.5272, 0.5117, 0.5213, 0.9951, 0.5213, 0.511, 0.959, 0.511, 0.959, 0.9951, 0.9579, 0.5117, 0.9578, 0.9957, 0.52, 0.9956, 0.5202, 0.5116, 0.5283, 0.9951, 0.5283, 0.511, 0.9571, 0.511, 0.9571, 0.9951, 0.9543, 0.5116, 0.9541, 0.9956, 0.5253, 0.9954, 0.5255, 0.5114, 0.5042, 0.5042, 0.9988, 0.5042, 0.9988, 0.9962, 0.5042, 0.9962, 0.5036, 0.5042, 0.9982, 0.5042, 0.9982, 0.9962, 0.5036, 0.9962, 0.9777, 0.6603, 0.5062, 0.6603, 0.5062, 0.5111, 0.9777, 0.5111, 0.5027, 0.8387, 0.9754, 0.8387, 0.9754, 0.9914, 0.5027, 0.9914, 0.5253, 0.9951, 0.5253, 0.511, 0.9554, 0.511, 0.9554, 0.9951, 0.9573, 0.5119, 0.9571, 0.9959, 0.5271, 0.9957, 0.5272, 0.5117, 0.5213, 0.9951, 0.5213, 0.511, 0.959, 0.511, 0.959, 0.9951, 0.9579, 0.5117, 0.9578, 0.9957, 0.52, 0.9956, 0.5202, 0.5116, 0.5283, 0.9951, 0.5283, 0.511, 0.9571, 0.511, 0.9571, 0.9951, 0.9543, 0.5116, 0.9541, 0.9956, 0.5253, 0.9954, 0.5255, 0.5114, 0.5042, 0.5042, 0.9988, 0.5042, 0.9988, 0.9962, 0.5042, 0.9962, 0.5036, 0.5042, 0.9982, 0.5042, 0.9982, 0.9962, 0.5036, 0.9962, 0.9777, 0.6603, 0.5062, 0.6603, 0.5062, 0.5111, 0.9777, 0.5111, 0.5027, 0.8387, 0.9754, 0.8387, 0.9754, 0.9914, 0.5027, 0.9914, 0.5253, 0.9951, 0.5253, 0.511, 0.9554, 0.511, 0.9554, 0.9951, 0.9573, 0.5119, 0.9571, 0.9959, 0.5271, 0.9957, 0.5272, 0.5117, 0.5213, 0.9951, 0.5213, 0.511, 0.959, 0.511, 0.959, 0.9951, 0.9579, 0.5117, 0.9578, 0.9957, 0.52, 0.9956, 0.5202, 0.5116, 0.5283, 0.9951, 0.5283, 0.511, 0.9571, 0.511, 0.9571, 0.9951, 0.9543, 0.5116, 0.9541, 0.9956, 0.5253, 0.9954, 0.5255, 0.5114, 0.5042, 0.5042, 0.9988, 0.5042, 0.9988, 0.9962, 0.5042, 0.9962, 0.5036, 0.5042, 0.9982, 0.5042, 0.9982, 0.9962, 0.5036, 0.9962, 0.9777, 0.6603, 0.5062, 0.6603, 0.5062, 0.5111, 0.9777, 0.5111, 0.5027, 0.8387, 0.9754, 0.8387, 0.9754, 0.9914, 0.5027, 0.9914, 0.5253, 0.9951, 0.5253, 0.511, 0.9554, 0.511, 0.9554, 0.9951, 0.9573, 0.5119, 0.9571, 0.9959, 0.5271, 0.9957, 0.5272, 0.5117, 0.5213, 0.9951, 0.5213, 0.511, 0.959, 0.511, 0.959, 0.9951, 0.9579, 0.5117, 0.9578, 0.9957, 0.52, 0.9956, 0.5202, 0.5116, 0.5283, 0.9951, 0.5283, 0.511, 0.9571, 0.511, 0.9571, 0.9951, 0.9543, 0.5116, 0.9541, 0.9956, 0.5253, 0.9954, 0.5255, 0.5114, 0.5042, 0.5042, 0.9988, 0.5042, 0.9988, 0.9962, 0.5042, 0.9962, 0.5036, 0.5042, 0.9982, 0.5042, 0.9982, 0.9962, 0.5036, 0.9962, 0.9777, 0.6603, 0.5062, 0.6603, 0.5062, 0.5111, 0.9777, 0.5111, 0.5027, 0.8387, 0.9754, 0.8387, 0.9754, 0.9914, 0.5027, 0.9914, 0.5253, 0.9951, 0.5253, 0.511, 0.9554, 0.511, 0.9554, 0.9951, 0.9573, 0.5119, 0.9571, 0.9959, 0.5271, 0.9957, 0.5272, 0.5117, 0.5213, 0.9951, 0.5213, 0.511, 0.959, 0.511, 0.959, 0.9951, 0.9579, 0.5117, 0.9578, 0.9957, 0.52, 0.9956, 0.5202, 0.5116, 0.5283, 0.9951, 0.5283, 0.511, 0.9571, 0.511, 0.9571, 0.9951, 0.9543, 0.5116, 0.9541, 0.9956, 0.5253, 0.9954, 0.5255, 0.5114, 0.5042, 0.5042, 0.9988, 0.5042, 0.9988, 0.9962, 0.5042, 0.9962, 0.5036, 0.5042, 0.9982, 0.5042, 0.9982, 0.9962, 0.5036, 0.9962, 0.9777, 0.6603, 0.5062, 0.6603, 0.5062, 0.5111, 0.9777, 0.5111, 0.5027, 0.8387, 0.9754, 0.8387, 0.9754, 0.9914, 0.5027, 0.9914, 0.5253, 0.9951, 0.5253, 0.511, 0.9554, 0.511, 0.9554, 0.9951, 0.9573, 0.5119, 0.9571, 0.9959, 0.5271, 0.9957, 0.5272, 0.5117, 0.5213, 0.9951, 0.5213, 0.511, 0.959, 0.511, 0.959, 0.9951, 0.9579, 0.5117, 0.9578, 0.9957, 0.52, 0.9956, 0.5202, 0.5116, 0.5283, 0.9951, 0.5283, 0.511, 0.9571, 0.9951, 0.9543, 0.5116, 0.9541, 0.9956, 0.5253, 0.9954, 0.5255, 0.5114, 0.5042, 0.5042, 0.9988, 0.5042, 0.9988, 0.9962, 0.5042, 0.9962, 0.5036, 0.5042, 0.9982, 0.5042, 0.9982, 0.9962, 0.5036, 0.9962, 0.9777, 0.6603, 0.5062, 0.6603, 0.5062, 0.5111, 0.9777, 0.5111, 0.5027, 0.8387, 0.9754, 0.8387, 0.9754, 0.9914, 0.5027, 0.9914, 0.5253, 0.9951, 0.5253, 0.511, 0.9554, 0.511, 0.9554, 0.9951, 0.9573, 0.5119, 0.9571, 0.9959, 0.5271, 0.9957, 0.5272, 0.5117, 0.5213, 0.9951, 0.5213, 0.511, 0.959, 0.9951, 0.9579, 0.5117, 0.9578, 0.9957, 0.52, 0.9956, 0.5202, 0.5116, 0.9543, 0.5116, 0.9541, 0.9956, 0.5253, 0.9954, 0.5255, 0.5114, 0.5042, 0.5042, 0.9988, 0.5042, 0.9988, 0.9962, 0.5042, 0.9962, 0.5036, 0.5042, 0.9982, 0.5042, 0.9982, 0.9962, 0.5036, 0.9962, 0.9777, 0.6603, 0.5062, 0.6603, 0.5062, 0.5111, 0.9777, 0.5111, 0.5027, 0.8387, 0.9754, 0.8387, 0.9754, 0.9914, 0.5027, 0.9914, 0.5253, 0.9951, 0.5253, 0.511, 0.9554, 0.511, 0.9554, 0.9951, 0.9573, 0.5119, 0.9571, 0.9959, 0.5271, 0.9957, 0.5272, 0.5117, 0.5213, 0.9951, 0.5213, 0.511, 0.959, 0.511, 0.959, 0.9951, 0.9579, 0.5117, 0.9578, 0.9957, 0.52, 0.9956, 0.5202, 0.5116, 0.5283, 0.9951, 0.5283, 0.511, 0.9571, 0.511, 0.9571, 0.9951, 0.9543, 0.5116, 0.9541, 0.9956, 0.5253, 0.9954, 0.5255, 0.5114, 0.5042, 0.5042, 0.9988, 0.5042, 0.9988, 0.9962, 0.5042, 0.9962, 0.5036, 0.5042, 0.9982, 0.5042, 0.9982, 0.9962, 0.5036, 0.9962, 0.9777, 0.6603, 0.5062, 0.6603, 0.5062, 0.5111, 0.9777, 0.5111, 0.5027, 0.8387, 0.9754, 0.8387, 0.9754, 0.9914, 0.5027, 0.9914, 0.5253, 0.9951, 0.5253, 0.511, 0.9554, 0.511, 0.9554, 0.9951, 0.9573, 0.5119, 0.9571, 0.9959, 0.5271, 0.9957, 0.5272, 0.5117, 0.5213, 0.9951, 0.5213, 0.511, 0.959, 0.511, 0.959, 0.9951, 0.9579, 0.5117, 0.9578, 0.9957, 0.52, 0.9956, 0.5202, 0.5116, 0.5283, 0.9951, 0.5283, 0.511, 0.9571, 0.511, 0.9571, 0.9951, 0.9543, 0.5116, 0.9541, 0.9956, 0.5253, 0.9954, 0.5255, 0.5114, 0.5042, 0.5042, 0.9988, 0.5042, 0.9988, 0.9962, 0.5042, 0.9962, 0.5036, 0.5042, 0.9982, 0.5042, 0.9982, 0.9962, 0.5036, 0.9962, 0.9777, 0.6603, 0.5062, 0.6603, 0.5062, 0.5111, 0.9777, 0.5111, 0.5027, 0.8387, 0.9754, 0.8387, 0.9754, 0.9914, 0.5027, 0.9914, 0.5253, 0.9951, 0.5253, 0.511, 0.9554, 0.511, 0.9554, 0.9951, 0.9573, 0.5119, 0.9571, 0.9959, 0.5271, 0.9957, 0.5272, 0.5117, 0.5213, 0.9951, 0.5213, 0.511, 0.959, 0.511, 0.959, 0.9951, 0.9579, 0.5117, 0.9578, 0.9957, 0.52, 0.9956, 0.5202, 0.5116, 0.5283, 0.9951, 0.5283, 0.511, 0.9571, 0.511, 0.9571, 0.9951, 0.9543, 0.5116, 0.9541, 0.9956, 0.5253, 0.9954, 0.5255, 0.5114, 0.5042, 0.5042, 0.9988, 0.5042, 0.9988, 0.9962, 0.5042, 0.9962, 0.5036, 0.5042, 0.9982, 0.5042, 0.9982, 0.9962, 0.5036, 0.9962, 0.9777, 0.6603, 0.5062, 0.6603, 0.5062, 0.5111, 0.9777, 0.5111, 0.5027, 0.8387, 0.9754, 0.8387, 0.9754, 0.9914, 0.5027, 0.9914, 0.5253, 0.9951, 0.5253, 0.511, 0.9554, 0.511, 0.9554, 0.9951, 0.9573, 0.5119, 0.9571, 0.9959, 0.5271, 0.9957, 0.5272, 0.5117, 0.5213, 0.9951, 0.5213, 0.511, 0.959, 0.511, 0.959, 0.9951, 0.9579, 0.5117, 0.9578, 0.9957, 0.52, 0.9956, 0.5202, 0.5116, 0.5283, 0.9951, 0.5283, 0.511, 0.9571, 0.511, 0.9571, 0.9951, 0.9543, 0.5116, 0.9541, 0.9956, 0.5253, 0.9954, 0.5255, 0.5114, 0.5042, 0.5042, 0.9988, 0.5042, 0.9988, 0.9962, 0.5042, 0.9962, 0.5036, 0.5042, 0.9982, 0.5042, 0.9982, 0.9962, 0.5036, 0.9962, 0.9777, 0.6603, 0.5062, 0.6603, 0.5062, 0.5111, 0.9777, 0.5111, 0.5027, 0.8387, 0.9754, 0.8387, 0.9754, 0.9914, 0.5027, 0.9914, 0.5253, 0.9951, 0.5253, 0.511, 0.9554, 0.511, 0.9554, 0.9951, 0.9573, 0.5119, 0.9571, 0.9959, 0.5271, 0.9957, 0.5272, 0.5117, 0.5213, 0.9951, 0.5213, 0.511, 0.959, 0.511, 0.959, 0.9951, 0.9579, 0.5117, 0.9578, 0.9957, 0.52, 0.9956, 0.5202, 0.5116, 0.5283, 0.9951, 0.5283, 0.511, 0.9571, 0.511, 0.9571, 0.9951, 0.9543, 0.5116, 0.9541, 0.9956, 0.5253, 0.9954, 0.5255, 0.5114, 0.5042, 0.5042, 0.9988, 0.5042, 0.9988, 0.9962, 0.5042, 0.9962, 0.5036, 0.5042, 0.9982, 0.5042, 0.9982, 0.9962, 0.5036, 0.9962, 0.9777, 0.6603, 0.5062, 0.6603, 0.5062, 0.5111, 0.9777, 0.5111, 0.5027, 0.8387, 0.9754, 0.8387, 0.9754, 0.9914, 0.5027, 0.9914, 0.5253, 0.9951, 0.5253, 0.511, 0.9554, 0.511, 0.9554, 0.9951, 0.9573, 0.5119, 0.9571, 0.9959, 0.5271, 0.9957, 0.5272, 0.5117, 0.5213, 0.9951, 0.5213, 0.511, 0.959, 0.511, 0.959, 0.9951, 0.9579, 0.5117, 0.9578, 0.9957, 0.52, 0.9956, 0.5202, 0.5116, 0.5283, 0.9951, 0.5283, 0.511, 0.9571, 0.511, 0.9571, 0.9951, 0.9543, 0.5116, 0.9541, 0.9956, 0.5253, 0.9954, 0.5255, 0.5114, 0.5042, 0.5042, 0.9988, 0.5042, 0.9988, 0.9962, 0.5042, 0.9962, 0.5036, 0.5042, 0.9982, 0.5042, 0.9982, 0.9962, 0.5036, 0.9962, 0.9777, 0.6603, 0.5062, 0.6603, 0.5062, 0.5111, 0.9777, 0.5111, 0.5027, 0.8387, 0.9754, 0.8387, 0.9754, 0.9914, 0.5027, 0.9914, 0.5253, 0.9951, 0.5253, 0.511, 0.9554, 0.511, 0.9554, 0.9951, 0.9573, 0.5119, 0.9571, 0.9959, 0.5271, 0.9957, 0.5272, 0.5117, 0.5213, 0.9951, 0.5213, 0.511, 0.959, 0.511, 0.959, 0.9951, 0.9579, 0.5117, 0.9578, 0.9957, 0.52, 0.9956, 0.5202, 0.5116, 0.5283, 0.9951, 0.5283, 0.511, 0.9571, 0.511, 0.9571, 0.9951, 0.9543, 0.5116, 0.9541, 0.9956, 0.5253, 0.9954, 0.5255, 0.5114, 0.5042, 0.5042, 0.9988, 0.5042, 0.9988, 0.9962, 0.5042, 0.9962, 0.5036, 0.5042, 0.9982, 0.5042, 0.9982, 0.9962, 0.5036, 0.9962, 0.9777, 0.6603, 0.5062, 0.6603, 0.5062, 0.5111, 0.9777, 0.5111, 0.5027, 0.8387, 0.9754, 0.8387, 0.9754, 0.9914, 0.5027, 0.9914, 0.5253, 0.9951, 0.5253, 0.511, 0.9554, 0.511, 0.9554, 0.9951, 0.9573, 0.5119, 0.9571, 0.9959, 0.5271, 0.9957, 0.5272, 0.5117, 0.5213, 0.9951, 0.5213, 0.511, 0.959, 0.511, 0.959, 0.9951, 0.9579, 0.5117, 0.9578, 0.9957, 0.52, 0.9956, 0.5202, 0.5116, 0.5283, 0.9951, 0.5283, 0.511, 0.9571, 0.511, 0.9571, 0.9951, 0.9543, 0.5116, 0.9541, 0.9956, 0.5253, 0.9954, 0.5255, 0.5114, 0.5042, 0.5042, 0.9988, 0.5042, 0.9988, 0.9962, 0.5042, 0.9962, 0.5036, 0.5042, 0.9982, 0.5042, 0.9982, 0.9962, 0.5036, 0.9962, 0.9777, 0.6603, 0.5062, 0.6603, 0.5062, 0.5111, 0.9777, 0.5111, 0.5027, 0.8387, 0.9754, 0.8387, 0.9754, 0.9914, 0.5027, 0.9914, 0.5253, 0.9951, 0.5253, 0.511, 0.9554, 0.511, 0.9554, 0.9951, 0.9573, 0.5119, 0.9571, 0.9959, 0.5271, 0.9957, 0.5272, 0.5117, 0.5213, 0.9951, 0.5213, 0.511, 0.959, 0.511, 0.959, 0.9951, 0.9579, 0.5117, 0.9578, 0.9957, 0.52, 0.9956, 0.5202, 0.5116, 0.5283, 0.9951, 0.5283, 0.511, 0.9571, 0.511, 0.9571, 0.9951, 0.9543, 0.5116, 0.9541, 0.9956, 0.5253, 0.9954, 0.5255, 0.5114, 0.5042, 0.5042, 0.9988, 0.5042, 0.9988, 0.9962, 0.5042, 0.9962, 0.999, 0.501, 0.501, 0.501, 0.501, 0.999, 0.999, 0.999, 0.9916, 0.514, 0.5111, 0.514, 0.5111, 0.9946, 0.9916, 0.9946, 0.9916, 0.5121, 0.5111, 0.5121, 0.5111, 0.9926, 0.9916, 0.9926, 0.5042, 0.5042, 0.5042, 0.5042, 0.5042, 0.5042, 0.5042, 0.5042, 0.9834, 0.514, 0.5029, 0.514, 0.5029, 0.9946, 0.9834, 0.9946, 0.9834, 0.5121, 0.5029, 0.5121, 0.5029, 0.9926, 0.9834, 0.9926, 0.9916, 0.5096, 0.5111, 0.5096, 0.5111, 0.9902, 0.9916, 0.9902, 0.9951, 0.5033, 0.4971, 0.5033, 0.4971, 1.001, 0.9951, 1.001, 0.5881, 0.5215, 0.9752, 0.8387, 0.5465, 0.8387, 0.9872, 0.514, 0.5067, 0.514, 0.5067, 0.9946, 0.9872, 0.9946, 0.6165, 0.9868, 0.6165, 0.7711, 0.8046, 0.525, 0.8046, 0.7408, 0.9872, 0.5121, 0.5067, 0.5121, 0.5067, 0.9926, 0.9872, 0.9926, 0.9754, 0.7279, 0.9754, 0.4979, 0.9754, 0.4979, 0.9754, 0.7279, 0.9834, 0.5096, 0.5029, 0.5096, 0.5029, 0.9902, 0.9834, 0.9902, 0.5036, 0.9962, 0.9982, 0.9962, 0.9982, 0.9962, 0.5036, 0.9962, 0.749, 0.501, 0.501, 0.501, 0.501, 0.749, 0.749, 0.749, 0.5253, 0.9954, 0.9541, 0.9956, 0.9541, 0.9956, 0.5253, 0.9954, 0.9951, 0.501, 0.4971, 0.501, 0.4971, 0.999, 0.9951, 0.999, 0.5213, 0.9951, 0.959, 0.9951, 0.959, 0.9951, 0.5213, 0.9951, 0.9916, 0.5077, 0.5111, 0.5077, 0.5111, 0.9882, 0.9916, 0.9882, 0.999, 0.5033, 0.501, 0.5033, 0.501, 1.001, 0.999, 1.001, 0.991, 0.514, 0.5105, 0.514, 0.5105, 0.9946, 0.991, 0.9946, 0.5271, 0.9957, 0.9571, 0.9959, 0.9571, 0.9959, 0.5271, 0.9957, 0.9834, 0.5077, 0.5029, 0.5077, 0.5029, 0.9882, 0.9834, 0.9882, 0.52, 0.9956, 0.9578, 0.9957, 0.9578, 0.9957, 0.52, 0.9956, 0.5042, 0.9962, 0.9988, 0.9962, 0.9988, 0.9962, 0.5042, 0.9962, 0.5253, 0.9951, 0.9554, 0.9951, 0.9554, 0.9951, 0.5253, 0.9951])
me_plane_001.use_remesh_preserve_volume = False
me_plane_001.use_remesh_preserve_attributes = False
me_plane_001.use_mirror_vertex_groups = False
me_plane_001.update()

# ---- objects
ob_plane = bpy.data.objects.new('Plane', me_plane_001)

# ---- transforms, parenting, visibility, modifiers, constraints
ob_plane.location = (0.003628, 9.108, 7.869)
ob_plane.rotation_euler = (-3.142, -0.0, 0.0)
ob_plane.lineart.crease_threshold = 0.0

# ---- collection membership
col_collection_1.objects.link(ob_plane)

# ---- scene / render settings (as saved in the file)
scene.frame_start = 1; scene.frame_end = 250; scene.frame_set(1)
scene.render.engine = 'BLENDER_EEVEE_NEXT'
scene.render.resolution_percentage = 50
scene.render.dither_intensity = 0.0
scene.cycles.use_denoising = False
scene.cycles.samples = 128
scene.cycles.sampling_pattern = 'TABULATED_SOBOL'
scene.cycles.light_sampling_threshold = 0.0
scene.cycles.use_adaptive_sampling = False
scene.cycles.use_light_tree = False
scene.cycles.blur_glossy = 0.0
scene.cycles.sample_clamp_indirect = 0.0
scene.view_settings.view_transform = 'Standard'
bpy.context.view_layer.update()

# ---- added for rendering (the .blend has no active camera and no usable light): camera, sun
cam_auto = bpy.data.cameras.new('AutoCamera')
cam_auto.lens = 50.0
cam_auto.sensor_width = 36.0
cam_auto.clip_end = 2246.28
ob_auto_camera = bpy.data.objects.new('AutoCamera', cam_auto)
scene.collection.objects.link(ob_auto_camera)
ob_auto_camera.location = (194.198, -152.196, 109.068)
ob_auto_camera.rotation_euler = (1.09748, -7.21219e-08, 0.694738)
scene.camera = ob_auto_camera
light_auto_sun = bpy.data.lights.new('AutoSun', 'SUN')
light_auto_sun.energy = 3.0
light_auto_sun.angle = 0.0523599
ob_auto_sun = bpy.data.objects.new('AutoSun', light_auto_sun)
scene.collection.objects.link(ob_auto_sun)
ob_auto_sun.rotation_euler = (0.872665, 0.174533, 0.523599)
bpy.context.view_layer.update()
